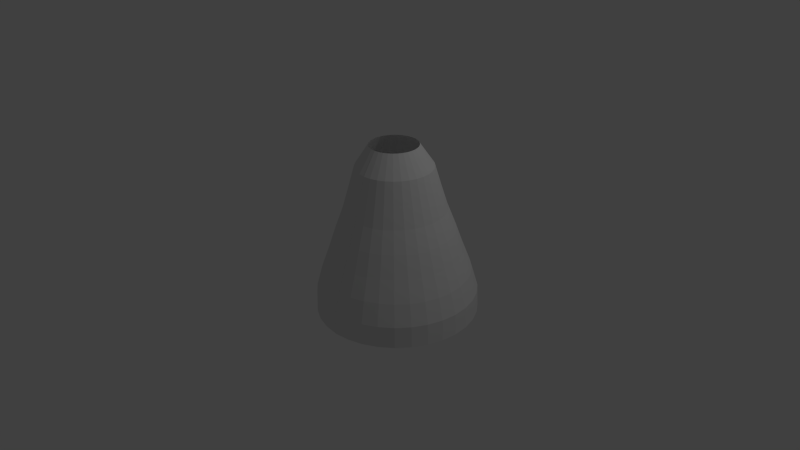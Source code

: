 # Source: NetMesh.blend  (saved by Blender 2.76.0; exported with 4.5.12 LTS)
import bpy
from mathutils import Matrix  # noqa: F401  (used for matrix-valued properties, if any)

bpy.ops.wm.read_factory_settings(use_empty=True)
scene = bpy.context.scene
scene.name = 'Scene'

# ---- collections
col_collection_1 = bpy.data.collections.new('Collection 1'); scene.collection.children.link(col_collection_1)

# ---- world
world_world = bpy.data.worlds.new('World'); scene.world = world_world
world_world.color = (0.05088, 0.05088, 0.05088)
world_world.use_sun_shadow = False
world_world.sun_shadow_jitter_overblur = 0.0
world_world.cycles.sampling_method = 'MANUAL'
world_world.cycles.sample_map_resolution = 256

# ---- cameras
cam_camera = bpy.data.cameras.new('Camera')
cam_camera.clip_end = 100.0
cam_camera.lens = 35.0
cam_camera.sensor_width = 32.0
cam_camera.sensor_height = 18.0
cam_camera.ortho_scale = 7.314
cam_camera.dof.focus_distance = 0.0
cam_camera.dof.aperture_fstop = 128.0

# ---- lights
light_lamp = bpy.data.lights.new('Lamp', 'POINT')
light_lamp.transmission_factor = 0.0
light_lamp.cutoff_distance = 30.0
light_lamp.energy = 100.0
light_lamp.shadow_buffer_clip_start = 1.001
light_lamp.shadow_soft_size = 0.1
light_lamp.shadow_maximum_resolution = 0.006
light_lamp.use_absolute_resolution = True
light_lamp.cycles.use_multiple_importance_sampling = False

# ---- meshes
me_cylinder = bpy.data.meshes.new('Cylinder')
me_cylinder.from_pydata([(6.264e-09, 0.9387, -1.0), (7.58e-08, 0.2581, 1.0), (0.1835, 0.9206, -1.0), (0.05461, 0.2527, 1.0), (0.3599, 0.8671, -1.0), (0.1071, 0.2367, 1.0), (0.5225, 0.7802, -1.0), (0.1555, 0.2109, 1.0), (0.665, 0.6632, -1.0), (0.1979, 0.1761, 1.0), (0.782, 0.5207, -1.0), (0.2328, 0.1336, 1.0), (0.8689, 0.3581, -1.0), (0.2586, 0.08524, 1.0), (0.9224, 0.1817, -1.0), (0.2746, 0.03272, 1.0), (0.9405, -0.001809, -1.0), (0.2799, -0.02189, 1.0), (0.9224, -0.1853, -1.0), (0.2746, -0.0765, 1.0), (0.8689, -0.3617, -1.0), (0.2586, -0.129, 1.0), (0.782, -0.5243, -1.0), (0.2328, -0.1774, 1.0), (0.665, -0.6668, -1.0), (0.1979, -0.2198, 1.0), (0.5225, -0.7838, -1.0), (0.1555, -0.2547, 1.0), (0.3599, -0.8707, -1.0), (0.1071, -0.2805, 1.0), (0.1835, -0.9242, -1.0), (0.05461, -0.2965, 1.0), (-3.002e-07, -0.9423, -1.0), (-1.542e-08, -0.3018, 1.0), (-0.1835, -0.9242, -1.0), (-0.05461, -0.2965, 1.0), (-0.3599, -0.8707, -1.0), (-0.1071, -0.2805, 1.0), (-0.5225, -0.7838, -1.0), (-0.1555, -0.2547, 1.0), (-0.665, -0.6668, -1.0), (-0.1979, -0.2198, 1.0), (-0.782, -0.5243, -1.0), (-0.2328, -0.1774, 1.0), (-0.8689, -0.3617, -1.0), (-0.2586, -0.129, 1.0), (-0.9224, -0.1853, -1.0), (-0.2746, -0.0765, 1.0), (-0.9405, -0.001808, -1.0), (-0.2799, -0.02189, 1.0), (-0.9224, 0.1817, -1.0), (-0.2746, 0.03272, 1.0), (-0.8689, 0.3581, -1.0), (-0.2586, 0.08524, 1.0), (-0.782, 0.5207, -1.0), (-0.2328, 0.1336, 1.0), (-0.665, 0.6632, -1.0), (-0.1979, 0.1761, 1.0), (-0.5225, 0.7802, -1.0), (-0.1555, 0.2109, 1.0), (-0.3599, 0.8671, -1.0), (-0.1071, 0.2367, 1.0), (-0.1835, 0.9206, -1.0), (-0.05461, 0.2527, 1.0), (3.334e-08, 0.6737, 0.0), (0.1333, 0.6605, 0.0), (0.2615, 0.6216, 0.0), (0.3796, 0.5585, 0.0), (0.4832, 0.4735, 0.0), (0.5681, 0.37, 0.0), (0.6313, 0.2519, 0.0), (0.6702, 0.1237, 0.0), (0.6833, -0.009629, 0.0), (0.6702, -0.1429, 0.0), (0.6313, -0.2711, 0.0), (0.5681, -0.3892, 0.0), (0.4832, -0.4928, 0.0), (0.3796, -0.5778, 0.0), (0.2615, -0.6409, 0.0), (0.1333, -0.6798, 0.0), (-1.893e-07, -0.6929, 0.0), (-0.1333, -0.6798, 0.0), (-0.2615, -0.6409, 0.0), (-0.3796, -0.5778, 0.0), (-0.4832, -0.4928, 0.0), (-0.5681, -0.3892, 0.0), (-0.6313, -0.2711, 0.0), (-0.6702, -0.1429, 0.0), (-0.6833, -0.009628, 0.0), (-0.6702, 0.1237, 0.0), (-0.6313, 0.2519, 0.0), (-0.5681, 0.37, 0.0), (-0.4832, 0.4735, 0.0), (-0.3796, 0.5585, 0.0), (-0.2615, 0.6216, 0.0), (-0.1333, 0.6605, 0.0), (5.104e-08, 0.5005, 0.5), (0.1005, 0.4906, 0.5), (0.1972, 0.4612, 0.5), (0.2862, 0.4136, 0.5), (0.3643, 0.3496, 0.5), (0.4284, 0.2715, 0.5), (0.476, 0.1824, 0.5), (0.5053, 0.08577, 0.5), (0.5152, -0.01474, 0.5), (0.5053, -0.1152, 0.5), (0.476, -0.2119, 0.5), (0.4284, -0.301, 0.5), (0.3643, -0.379, 0.5), (0.2862, -0.4431, 0.5), (0.1972, -0.4907, 0.5), (0.1005, -0.52, 0.5), (-1.168e-07, -0.5299, 0.5), (-0.1005, -0.52, 0.5), (-0.1972, -0.4907, 0.5), (-0.2862, -0.4431, 0.5), (-0.3643, -0.379, 0.5), (-0.4284, -0.301, 0.5), (-0.476, -0.2119, 0.5), (-0.5053, -0.1152, 0.5), (-0.5152, -0.01474, 0.5), (-0.5053, 0.08577, 0.5), (-0.476, 0.1824, 0.5), (-0.4284, 0.2715, 0.5), (-0.3643, 0.3496, 0.5), (-0.2862, 0.4136, 0.5), (-0.1972, 0.4612, 0.5), (-0.1005, 0.4906, 0.5), (0.168, 0.8402, -0.5), (0.3295, 0.7912, -0.5), (0.4783, 0.7116, -0.5), (0.6088, 0.6046, -0.5), (0.7159, 0.4741, -0.5), (0.7954, 0.3253, -0.5), (0.8444, 0.1637, -0.5), (0.861, -0.004227, -0.5), (0.8444, -0.1722, -0.5), (0.7954, -0.3337, -0.5), (0.7159, -0.4826, -0.5), (0.6088, -0.613, -0.5), (0.4783, -0.7201, -0.5), (0.3295, -0.7997, -0.5), (0.168, -0.8487, -0.5), (-2.659e-07, -0.8652, -0.5), (-0.168, -0.8487, -0.5), (-0.3295, -0.7997, -0.5), (-0.4783, -0.7201, -0.5), (-0.6088, -0.613, -0.5), (-0.7159, -0.4826, -0.5), (-0.7954, -0.3337, -0.5), (-0.8444, -0.1722, -0.5), (-0.861, -0.004226, -0.5), (-0.8444, 0.1637, -0.5), (-0.7954, 0.3253, -0.5), (-0.7159, 0.4741, -0.5), (-0.6088, 0.6046, -0.5), (-0.4783, 0.7116, -0.5), (-0.3295, 0.7912, -0.5), (-0.168, 0.8402, -0.5), (1.464e-08, 0.8567, -0.5), (2.436e-08, 0.7615, -0.25), (0.1499, 0.7468, -0.25), (0.2941, 0.703, -0.25), (0.427, 0.632, -0.25), (0.5435, 0.5364, -0.25), (0.639, 0.42, -0.25), (0.7101, 0.2871, -0.25), (0.7538, 0.1429, -0.25), (0.7686, -0.007036, -0.25), (0.7538, -0.157, -0.25), (0.7101, -0.3012, -0.25), (0.639, -0.434, -0.25), (0.5435, -0.5505, -0.25), (0.427, -0.6461, -0.25), (0.2941, -0.7171, -0.25), (0.1499, -0.7608, -0.25), (-2.261e-07, -0.7756, -0.25), (-0.1499, -0.7608, -0.25), (-0.2941, -0.7171, -0.25), (-0.427, -0.6461, -0.25), (-0.5435, -0.5505, -0.25), (-0.639, -0.434, -0.25), (-0.7101, -0.3012, -0.25), (-0.7538, -0.157, -0.25), (-0.7686, -0.007035, -0.25), (-0.7538, 0.1429, -0.25), (-0.7101, 0.2871, -0.25), (-0.639, 0.42, -0.25), (-0.5435, 0.5364, -0.25), (-0.427, 0.632, -0.25), (-0.2941, 0.703, -0.25), (-0.1499, 0.7468, -0.25), (0.115, 0.5657, 0.25), (0.2256, 0.5322, 0.25), (0.3275, 0.4777, 0.25), (0.4169, 0.4044, 0.25), (0.4902, 0.3151, 0.25), (0.5447, 0.2131, 0.25), (0.5782, 0.1025, 0.25), (0.5896, -0.01248, 0.25), (0.5782, -0.1275, 0.25), (0.5447, -0.2381, 0.25), (0.4902, -0.34, 0.25), (0.4169, -0.4294, 0.25), (0.3275, -0.5027, 0.25), (0.2256, -0.5572, 0.25), (0.115, -0.5907, 0.25), (-1.517e-07, -0.602, 0.25), (-0.115, -0.5907, 0.25), (-0.2256, -0.5572, 0.25), (-0.3275, -0.5027, 0.25), (-0.4169, -0.4294, 0.25), (-0.4902, -0.34, 0.25), (-0.5447, -0.2381, 0.25), (-0.5782, -0.1275, 0.25), (-0.5896, -0.01248, 0.25), (-0.5782, 0.1025, 0.25), (-0.5447, 0.2131, 0.25), (-0.4902, 0.3151, 0.25), (-0.4169, 0.4044, 0.25), (-0.3275, 0.4777, 0.25), (-0.2256, 0.5322, 0.25), (-0.115, 0.5657, 0.25), (4.045e-08, 0.5771, 0.25), (5.848e-08, 0.4276, 0.75), (0.08671, 0.419, 0.75), (0.1701, 0.3938, 0.75), (0.2469, 0.3527, 0.75), (0.3143, 0.2974, 0.75), (0.3696, 0.23, 0.75), (0.4106, 0.1532, 0.75), (0.4359, 0.06982, 0.75), (0.4445, -0.01689, 0.75), (0.4359, -0.1036, 0.75), (0.4106, -0.187, 0.75), (0.3696, -0.2638, 0.75), (0.3143, -0.3312, 0.75), (0.2469, -0.3865, 0.75), (0.1701, -0.4275, 0.75), (0.08671, -0.4528, 0.75), (-8.635e-08, -0.4614, 0.75), (-0.08671, -0.4528, 0.75), (-0.1701, -0.4275, 0.75), (-0.2469, -0.3865, 0.75), (-0.3143, -0.3312, 0.75), (-0.3696, -0.2638, 0.75), (-0.4106, -0.187, 0.75), (-0.4359, -0.1036, 0.75), (-0.4445, -0.01689, 0.75), (-0.4359, 0.06982, 0.75), (-0.4106, 0.1532, 0.75), (-0.3696, 0.2301, 0.75), (-0.3143, 0.2974, 0.75), (-0.2469, 0.3527, 0.75), (-0.1701, 0.3938, 0.75), (-0.08671, 0.419, 0.75), (0.1818, 0.9118, -0.75), (0.3566, 0.8588, -0.75), (0.5177, 0.7727, -0.75), (0.6589, 0.6568, -0.75), (0.7748, 0.5156, -0.75), (0.8609, 0.3545, -0.75), (0.9139, 0.1797, -0.75), (0.9318, -0.002073, -0.75), (0.9139, -0.1839, -0.75), (0.8609, -0.3587, -0.75), (0.7748, -0.5198, -0.75), (0.6589, -0.661, -0.75), (0.5177, -0.7768, -0.75), (0.3566, -0.863, -0.75), (0.1818, -0.916, -0.75), (-2.964e-07, -0.9339, -0.75), (-0.1818, -0.916, -0.75), (-0.3566, -0.863, -0.75), (-0.5177, -0.7768, -0.75), (-0.6589, -0.661, -0.75), (-0.7748, -0.5198, -0.75), (-0.8609, -0.3587, -0.75), (-0.9139, -0.1839, -0.75), (-0.9318, -0.002072, -0.75), (-0.9139, 0.1797, -0.75), (-0.8609, 0.3545, -0.75), (-0.7748, 0.5156, -0.75), (-0.6589, 0.6568, -0.75), (-0.5177, 0.7727, -0.75), (-0.3566, 0.8588, -0.75), (-0.1818, 0.9118, -0.75), (7.178e-09, 0.9297, -0.75), (-3.002e-07, -0.9454, -1.0), (-1.542e-08, -0.3027, 1.0), (-1.893e-07, -0.6951, 0.0), (-1.168e-07, -0.5316, 0.5), (-2.659e-07, -0.868, -0.5), (-2.261e-07, -0.7781, -0.25), (-1.517e-07, -0.6039, 0.25), (-8.635e-08, -0.4628, 0.75), (-2.964e-07, -0.9369, -0.75), (6.714e-08, 0.3428, 0.875), (0.07066, 0.3359, 0.875), (0.1386, 0.3152, 0.875), (0.2012, 0.2818, 0.875), (0.2561, 0.2367, 0.875), (0.3012, 0.1818, 0.875), (0.3346, 0.1192, 0.875), (0.3552, 0.05127, 0.875), (0.3622, -0.01939, 0.875), (0.3552, -0.09005, 0.875), (0.3346, -0.158, 0.875), (0.3012, -0.2206, 0.875), (0.2561, -0.2755, 0.875), (0.2012, -0.3206, 0.875), (0.1386, -0.354, 0.875), (0.07066, -0.3746, 0.875), (-5.088e-08, -0.3816, 0.875), (-0.07066, -0.3746, 0.875), (-0.1386, -0.354, 0.875), (-0.2012, -0.3206, 0.875), (-0.2561, -0.2755, 0.875), (-0.3012, -0.2206, 0.875), (-0.3346, -0.158, 0.875), (-0.3552, -0.09005, 0.875), (-0.3622, -0.01939, 0.875), (-0.3552, 0.05127, 0.875), (-0.3346, 0.1192, 0.875), (-0.3012, 0.1818, 0.875), (-0.2561, 0.2367, 0.875), (-0.2012, 0.2818, 0.875), (-0.1386, 0.3152, 0.875), (-0.07066, 0.3359, 0.875), (-5.088e-08, -0.3828, 0.875), (0.09361, 0.4548, 0.625), (0.1836, 0.4275, 0.625), (0.2666, 0.3832, 0.625), (0.3393, 0.3235, 0.625), (0.399, 0.2508, 0.625), (0.4433, 0.1678, 0.625), (0.4706, 0.0778, 0.625), (0.4798, -0.01581, 0.625), (0.4706, -0.1094, 0.625), (0.4433, -0.1994, 0.625), (0.399, -0.2824, 0.625), (0.3393, -0.3551, 0.625), (0.2666, -0.4148, 0.625), (0.1836, -0.4591, 0.625), (0.09361, -0.4864, 0.625), (-1.016e-07, -0.4957, 0.625), (-0.09361, -0.4864, 0.625), (-0.1836, -0.4591, 0.625), (-0.2666, -0.4148, 0.625), (-0.3393, -0.3551, 0.625), (-0.399, -0.2824, 0.625), (-0.4433, -0.1994, 0.625), (-0.4706, -0.1094, 0.625), (-0.4798, -0.01581, 0.625), (-0.4706, 0.0778, 0.625), (-0.4433, 0.1678, 0.625), (-0.399, 0.2508, 0.625), (-0.3393, 0.3235, 0.625), (-0.2666, 0.3832, 0.625), (-0.1836, 0.4275, 0.625), (-0.09361, 0.4548, 0.625), (5.476e-08, 0.464, 0.625), (-1.016e-07, -0.4972, 0.625), (4.574e-08, 0.5388, 0.375), (0.1078, 0.5282, 0.375), (0.2114, 0.4967, 0.375), (0.3069, 0.4457, 0.375), (0.3906, 0.377, 0.375), (0.4593, 0.2933, 0.375), (0.5103, 0.1978, 0.375), (0.5418, 0.09416, 0.375), (0.5524, -0.01361, 0.375), (0.5418, -0.1214, 0.375), (0.5103, -0.225, 0.375), (0.4593, -0.3205, 0.375), (0.3906, -0.4042, 0.375), (0.3069, -0.4729, 0.375), (0.2114, -0.5239, 0.375), (0.1078, -0.5554, 0.375), (-1.342e-07, -0.566, 0.375), (-0.1078, -0.5554, 0.375), (-0.2114, -0.5239, 0.375), (-0.3069, -0.4729, 0.375), (-0.3906, -0.4042, 0.375), (-0.4593, -0.3205, 0.375), (-0.5103, -0.225, 0.375), (-0.5418, -0.1214, 0.375), (-0.5524, -0.01361, 0.375), (-0.5418, 0.09416, 0.375), (-0.5103, 0.1978, 0.375), (-0.4593, 0.2933, 0.375), (-0.3906, 0.377, 0.375), (-0.3069, 0.4457, 0.375), (-0.2114, 0.4967, 0.375), (-0.1078, 0.5282, 0.375), (-1.342e-07, -0.5678, 0.375), (0.1242, 0.6131, 0.125), (0.2435, 0.5769, 0.125), (0.3536, 0.5181, 0.125), (0.45, 0.439, 0.125), (0.5292, 0.3425, 0.125), (0.588, 0.2325, 0.125), (0.6242, 0.1131, 0.125), (0.6364, -0.01105, 0.125), (0.6242, -0.1352, 0.125), (0.588, -0.2546, 0.125), (0.5292, -0.3646, 0.125), (0.45, -0.4611, 0.125), (0.3536, -0.5402, 0.125), (0.2435, -0.599, 0.125), (0.1242, -0.6352, 0.125), (-1.705e-07, -0.6475, 0.125), (-0.1242, -0.6352, 0.125), (-0.2435, -0.599, 0.125), (-0.3536, -0.5402, 0.125), (-0.45, -0.4611, 0.125), (-0.5292, -0.3646, 0.125), (-0.588, -0.2546, 0.125), (-0.6242, -0.1352, 0.125), (-0.6364, -0.01105, 0.125), (-0.6242, 0.1131, 0.125), (-0.588, 0.2325, 0.125), (-0.5292, 0.3425, 0.125), (-0.45, 0.439, 0.125), (-0.3536, 0.5181, 0.125), (-0.2435, 0.5769, 0.125), (-0.1242, 0.6131, 0.125), (3.689e-08, 0.6254, 0.125), (-1.705e-07, -0.6495, 0.125), (2.885e-08, 0.7176, -0.125), (0.1416, 0.7036, -0.125), (0.2778, 0.6623, -0.125), (0.4033, 0.5953, -0.125), (0.5133, 0.505, -0.125), (0.6036, 0.395, -0.125), (0.6707, 0.2695, -0.125), (0.712, 0.1333, -0.125), (0.7259, -0.008332, -0.125), (0.712, -0.15, -0.125), (0.6707, -0.2861, -0.125), (0.6036, -0.4116, -0.125), (0.5133, -0.5216, -0.125), (0.4033, -0.6119, -0.125), (0.2778, -0.679, -0.125), (0.1416, -0.7203, -0.125), (-2.077e-07, -0.7343, -0.125), (-0.1416, -0.7203, -0.125), (-0.2778, -0.679, -0.125), (-0.4033, -0.6119, -0.125), (-0.5133, -0.5216, -0.125), (-0.6036, -0.4116, -0.125), (-0.6707, -0.2861, -0.125), (-0.712, -0.15, -0.125), (-0.7259, -0.008331, -0.125), (-0.712, 0.1333, -0.125), (-0.6707, 0.2695, -0.125), (-0.6036, 0.395, -0.125), (-0.5133, 0.505, -0.125), (-0.4033, 0.5953, -0.125), (-0.2778, 0.6623, -0.125), (-0.1416, 0.7036, -0.125), (-2.077e-07, -0.7366, -0.125), (0.159, 0.7935, -0.375), (0.3118, 0.7471, -0.375), (0.4527, 0.6718, -0.375), (0.5761, 0.5705, -0.375), (0.6775, 0.447, -0.375), (0.7528, 0.3062, -0.375), (0.7991, 0.1533, -0.375), (0.8148, -0.005631, -0.375), (0.7991, -0.1646, -0.375), (0.7528, -0.3174, -0.375), (0.6775, -0.4583, -0.375), (0.5761, -0.5818, -0.375), (0.4527, -0.6831, -0.375), (0.3118, -0.7584, -0.375), (0.159, -0.8047, -0.375), (-2.46e-07, -0.8204, -0.375), (-0.159, -0.8047, -0.375), (-0.3118, -0.7584, -0.375), (-0.4527, -0.6831, -0.375), (-0.5761, -0.5818, -0.375), (-0.6775, -0.4583, -0.375), (-0.7528, -0.3174, -0.375), (-0.7991, -0.1646, -0.375), (-0.8148, -0.00563, -0.375), (-0.7991, 0.1533, -0.375), (-0.7528, 0.3062, -0.375), (-0.6775, 0.447, -0.375), (-0.5761, 0.5705, -0.375), (-0.4527, 0.6718, -0.375), (-0.3118, 0.7471, -0.375), (-0.159, 0.7935, -0.375), (1.95e-08, 0.8091, -0.375), (-2.46e-07, -0.8231, -0.375), (1.091e-08, 0.8932, -0.625), (0.1749, 0.876, -0.625), (0.343, 0.825, -0.625), (0.498, 0.7422, -0.625), (0.6338, 0.6307, -0.625), (0.7453, 0.4949, -0.625), (0.8282, 0.3399, -0.625), (0.8792, 0.1717, -0.625), (0.8964, -0.00315, -0.625), (0.8792, -0.178, -0.625), (0.8282, -0.3462, -0.625), (0.7453, -0.5012, -0.625), (0.6338, -0.637, -0.625), (0.498, -0.7485, -0.625), (0.343, -0.8313, -0.625), (0.1749, -0.8823, -0.625), (-2.812e-07, -0.8995, -0.625), (-0.1749, -0.8823, -0.625), (-0.343, -0.8313, -0.625), (-0.498, -0.7485, -0.625), (-0.6338, -0.637, -0.625), (-0.7453, -0.5012, -0.625), (-0.8282, -0.3462, -0.625), (-0.8792, -0.178, -0.625), (-0.8964, -0.003149, -0.625), (-0.8792, 0.1717, -0.625), (-0.8282, 0.3399, -0.625), (-0.7453, 0.4949, -0.625), (-0.6338, 0.6307, -0.625), (-0.498, 0.7422, -0.625), (-0.343, 0.825, -0.625), (-0.1749, 0.876, -0.625), (-2.812e-07, -0.9025, -0.625), (0.1826, 0.9162, -0.875), (0.3583, 0.863, -0.875), (0.5201, 0.7764, -0.875), (0.662, 0.66, -0.875), (0.7784, 0.5182, -0.875), (0.8649, 0.3563, -0.875), (0.9182, 0.1807, -0.875), (0.9362, -0.001941, -0.875), (0.9182, -0.1846, -0.875), (0.8649, -0.3602, -0.875), (0.7784, -0.522, -0.875), (0.662, -0.6639, -0.875), (0.5201, -0.7803, -0.875), (0.3583, -0.8668, -0.875), (0.1826, -0.9201, -0.875), (-2.983e-07, -0.9381, -0.875), (-0.1826, -0.9201, -0.875), (-0.3583, -0.8668, -0.875), (-0.5201, -0.7803, -0.875), (-0.662, -0.6639, -0.875), (-0.7784, -0.522, -0.875), (-0.8649, -0.3602, -0.875), (-0.9182, -0.1846, -0.875), (-0.9362, -0.00194, -0.875), (-0.9182, 0.1807, -0.875), (-0.8649, 0.3563, -0.875), (-0.7784, 0.5182, -0.875), (-0.662, 0.66, -0.875), (-0.5201, 0.7764, -0.875), (-0.3582, 0.863, -0.875), (-0.1826, 0.9162, -0.875), (6.721e-09, 0.9342, -0.875), (-2.983e-07, -0.9411, -0.875)], [], [(297, 1, 3, 298), (298, 3, 5, 299), (299, 5, 7, 300), (300, 7, 9, 301), (301, 9, 11, 302), (302, 11, 13, 303), (303, 13, 15, 304), (304, 15, 17, 305), (305, 17, 19, 306), (306, 19, 21, 307), (307, 21, 23, 308), (308, 23, 25, 309), (309, 25, 27, 310), (310, 27, 29, 311), (311, 29, 31, 312), (313, 33, 35, 314), (314, 35, 37, 315), (315, 37, 39, 316), (316, 39, 41, 317), (317, 41, 43, 318), (318, 43, 45, 319), (319, 45, 47, 320), (320, 47, 49, 321), (321, 49, 51, 322), (322, 51, 53, 323), (323, 53, 55, 324), (324, 55, 57, 325), (325, 57, 59, 326), (326, 59, 61, 327), (460, 95, 64, 429), (328, 63, 1, 297), (327, 61, 63, 328), (459, 94, 95, 460), (458, 93, 94, 459), (457, 92, 93, 458), (456, 91, 92, 457), (455, 90, 91, 456), (454, 89, 90, 455), (453, 88, 89, 454), (452, 87, 88, 453), (451, 86, 87, 452), (450, 85, 86, 451), (449, 84, 85, 450), (448, 83, 84, 449), (447, 82, 83, 448), (446, 81, 82, 447), (445, 80, 81, 446), (443, 78, 79, 444), (442, 77, 78, 443), (441, 76, 77, 442), (440, 75, 76, 441), (439, 74, 75, 440), (438, 73, 74, 439), (437, 72, 73, 438), (436, 71, 72, 437), (435, 70, 71, 436), (434, 69, 70, 435), (433, 68, 69, 434), (432, 67, 68, 433), (431, 66, 67, 432), (430, 65, 66, 431), (429, 64, 65, 430), (393, 126, 127, 394), (394, 127, 96, 363), (392, 125, 126, 393), (391, 124, 125, 392), (390, 123, 124, 391), (389, 122, 123, 390), (388, 121, 122, 389), (387, 120, 121, 388), (386, 119, 120, 387), (385, 118, 119, 386), (384, 117, 118, 385), (383, 116, 117, 384), (382, 115, 116, 383), (381, 114, 115, 382), (380, 113, 114, 381), (379, 112, 113, 380), (377, 110, 111, 378), (376, 109, 110, 377), (375, 108, 109, 376), (374, 107, 108, 375), (373, 106, 107, 374), (372, 105, 106, 373), (371, 104, 105, 372), (370, 103, 104, 371), (369, 102, 103, 370), (368, 101, 102, 369), (367, 100, 101, 368), (366, 99, 100, 367), (365, 98, 99, 366), (364, 97, 98, 365), (363, 96, 97, 364), (495, 159, 128, 496), (496, 128, 129, 497), (497, 129, 130, 498), (498, 130, 131, 499), (499, 131, 132, 500), (500, 132, 133, 501), (501, 133, 134, 502), (502, 134, 135, 503), (503, 135, 136, 504), (504, 136, 137, 505), (505, 137, 138, 506), (506, 138, 139, 507), (507, 139, 140, 508), (508, 140, 141, 509), (509, 141, 142, 510), (511, 143, 144, 512), (512, 144, 145, 513), (513, 145, 146, 514), (514, 146, 147, 515), (515, 147, 148, 516), (516, 148, 149, 517), (517, 149, 150, 518), (518, 150, 151, 519), (519, 151, 152, 520), (520, 152, 153, 521), (521, 153, 154, 522), (522, 154, 155, 523), (523, 155, 156, 524), (524, 156, 157, 525), (525, 157, 158, 526), (526, 158, 159, 495), (493, 160, 161, 462), (462, 161, 162, 463), (463, 162, 163, 464), (464, 163, 164, 465), (465, 164, 165, 466), (466, 165, 166, 467), (467, 166, 167, 468), (468, 167, 168, 469), (469, 168, 169, 470), (470, 169, 170, 471), (471, 170, 171, 472), (472, 171, 172, 473), (473, 172, 173, 474), (474, 173, 174, 475), (475, 174, 175, 476), (477, 176, 177, 478), (478, 177, 178, 479), (479, 178, 179, 480), (480, 179, 180, 481), (481, 180, 181, 482), (482, 181, 182, 483), (483, 182, 183, 484), (484, 183, 184, 485), (485, 184, 185, 486), (486, 185, 186, 487), (487, 186, 187, 488), (488, 187, 188, 489), (489, 188, 189, 490), (490, 189, 190, 491), (491, 190, 191, 492), (492, 191, 160, 493), (427, 223, 192, 396), (396, 192, 193, 397), (397, 193, 194, 398), (398, 194, 195, 399), (399, 195, 196, 400), (400, 196, 197, 401), (401, 197, 198, 402), (402, 198, 199, 403), (403, 199, 200, 404), (404, 200, 201, 405), (405, 201, 202, 406), (406, 202, 203, 407), (407, 203, 204, 408), (408, 204, 205, 409), (409, 205, 206, 410), (411, 207, 208, 412), (412, 208, 209, 413), (413, 209, 210, 414), (414, 210, 211, 415), (415, 211, 212, 416), (416, 212, 213, 417), (417, 213, 214, 418), (418, 214, 215, 419), (419, 215, 216, 420), (420, 216, 217, 421), (421, 217, 218, 422), (422, 218, 219, 423), (423, 219, 220, 424), (424, 220, 221, 425), (426, 222, 223, 427), (425, 221, 222, 426), (359, 254, 255, 360), (360, 255, 224, 361), (358, 253, 254, 359), (357, 252, 253, 358), (356, 251, 252, 357), (355, 250, 251, 356), (354, 249, 250, 355), (353, 248, 249, 354), (352, 247, 248, 353), (351, 246, 247, 352), (350, 245, 246, 351), (349, 244, 245, 350), (348, 243, 244, 349), (347, 242, 243, 348), (346, 241, 242, 347), (345, 240, 241, 346), (343, 238, 239, 344), (342, 237, 238, 343), (341, 236, 237, 342), (340, 235, 236, 341), (339, 234, 235, 340), (338, 233, 234, 339), (337, 232, 233, 338), (336, 231, 232, 337), (335, 230, 231, 336), (334, 229, 230, 335), (333, 228, 229, 334), (332, 227, 228, 333), (331, 226, 227, 332), (330, 225, 226, 331), (361, 224, 225, 330), (558, 286, 287, 559), (557, 285, 286, 558), (556, 284, 285, 557), (555, 283, 284, 556), (554, 282, 283, 555), (553, 281, 282, 554), (552, 280, 281, 553), (551, 279, 280, 552), (550, 278, 279, 551), (549, 277, 278, 550), (548, 276, 277, 549), (547, 275, 276, 548), (546, 274, 275, 547), (545, 273, 274, 546), (544, 272, 273, 545), (543, 271, 272, 544), (541, 269, 270, 542), (540, 268, 269, 541), (539, 267, 268, 540), (538, 266, 267, 539), (537, 265, 266, 538), (536, 264, 265, 537), (535, 263, 264, 536), (534, 262, 263, 535), (533, 261, 262, 534), (532, 260, 261, 533), (531, 259, 260, 532), (530, 258, 259, 531), (529, 257, 258, 530), (528, 256, 257, 529), (559, 287, 256, 528), (329, 295, 239, 312), (362, 291, 111, 344), (395, 294, 206, 378), (428, 290, 79, 410), (461, 293, 175, 444), (494, 292, 142, 476), (527, 296, 270, 510), (560, 288, 30, 542), (289, 329, 312, 31), (254, 327, 328, 255), (255, 328, 297, 224), (253, 326, 327, 254), (252, 325, 326, 253), (251, 324, 325, 252), (250, 323, 324, 251), (249, 322, 323, 250), (248, 321, 322, 249), (247, 320, 321, 248), (246, 319, 320, 247), (245, 318, 319, 246), (244, 317, 318, 245), (243, 316, 317, 244), (242, 315, 316, 243), (241, 314, 315, 242), (240, 313, 314, 241), (238, 311, 312, 239), (237, 310, 311, 238), (236, 309, 310, 237), (235, 308, 309, 236), (234, 307, 308, 235), (233, 306, 307, 234), (232, 305, 306, 233), (231, 304, 305, 232), (230, 303, 304, 231), (229, 302, 303, 230), (228, 301, 302, 229), (227, 300, 301, 228), (226, 299, 300, 227), (225, 298, 299, 226), (224, 297, 298, 225), (295, 362, 344, 239), (96, 361, 330, 97), (97, 330, 331, 98), (98, 331, 332, 99), (99, 332, 333, 100), (100, 333, 334, 101), (101, 334, 335, 102), (102, 335, 336, 103), (103, 336, 337, 104), (104, 337, 338, 105), (105, 338, 339, 106), (106, 339, 340, 107), (107, 340, 341, 108), (108, 341, 342, 109), (109, 342, 343, 110), (110, 343, 344, 111), (112, 345, 346, 113), (113, 346, 347, 114), (114, 347, 348, 115), (115, 348, 349, 116), (116, 349, 350, 117), (117, 350, 351, 118), (118, 351, 352, 119), (119, 352, 353, 120), (120, 353, 354, 121), (121, 354, 355, 122), (122, 355, 356, 123), (123, 356, 357, 124), (124, 357, 358, 125), (125, 358, 359, 126), (127, 360, 361, 96), (126, 359, 360, 127), (291, 395, 378, 111), (223, 363, 364, 192), (192, 364, 365, 193), (193, 365, 366, 194), (194, 366, 367, 195), (195, 367, 368, 196), (196, 368, 369, 197), (197, 369, 370, 198), (198, 370, 371, 199), (199, 371, 372, 200), (200, 372, 373, 201), (201, 373, 374, 202), (202, 374, 375, 203), (203, 375, 376, 204), (204, 376, 377, 205), (205, 377, 378, 206), (207, 379, 380, 208), (208, 380, 381, 209), (209, 381, 382, 210), (210, 382, 383, 211), (211, 383, 384, 212), (212, 384, 385, 213), (213, 385, 386, 214), (214, 386, 387, 215), (215, 387, 388, 216), (216, 388, 389, 217), (217, 389, 390, 218), (218, 390, 391, 219), (219, 391, 392, 220), (220, 392, 393, 221), (222, 394, 363, 223), (221, 393, 394, 222), (294, 428, 410, 206), (94, 425, 426, 95), (95, 426, 427, 64), (93, 424, 425, 94), (92, 423, 424, 93), (91, 422, 423, 92), (90, 421, 422, 91), (89, 420, 421, 90), (88, 419, 420, 89), (87, 418, 419, 88), (86, 417, 418, 87), (85, 416, 417, 86), (84, 415, 416, 85), (83, 414, 415, 84), (82, 413, 414, 83), (81, 412, 413, 82), (80, 411, 412, 81), (78, 409, 410, 79), (77, 408, 409, 78), (76, 407, 408, 77), (75, 406, 407, 76), (74, 405, 406, 75), (73, 404, 405, 74), (72, 403, 404, 73), (71, 402, 403, 72), (70, 401, 402, 71), (69, 400, 401, 70), (68, 399, 400, 69), (67, 398, 399, 68), (66, 397, 398, 67), (65, 396, 397, 66), (64, 427, 396, 65), (290, 461, 444, 79), (160, 429, 430, 161), (161, 430, 431, 162), (162, 431, 432, 163), (163, 432, 433, 164), (164, 433, 434, 165), (165, 434, 435, 166), (166, 435, 436, 167), (167, 436, 437, 168), (168, 437, 438, 169), (169, 438, 439, 170), (170, 439, 440, 171), (171, 440, 441, 172), (172, 441, 442, 173), (173, 442, 443, 174), (174, 443, 444, 175), (176, 445, 446, 177), (177, 446, 447, 178), (178, 447, 448, 179), (179, 448, 449, 180), (180, 449, 450, 181), (181, 450, 451, 182), (182, 451, 452, 183), (183, 452, 453, 184), (184, 453, 454, 185), (185, 454, 455, 186), (186, 455, 456, 187), (187, 456, 457, 188), (188, 457, 458, 189), (189, 458, 459, 190), (190, 459, 460, 191), (191, 460, 429, 160), (293, 494, 476, 175), (158, 492, 493, 159), (157, 491, 492, 158), (156, 490, 491, 157), (155, 489, 490, 156), (154, 488, 489, 155), (153, 487, 488, 154), (152, 486, 487, 153), (151, 485, 486, 152), (150, 484, 485, 151), (149, 483, 484, 150), (148, 482, 483, 149), (147, 481, 482, 148), (146, 480, 481, 147), (145, 479, 480, 146), (144, 478, 479, 145), (143, 477, 478, 144), (141, 475, 476, 142), (140, 474, 475, 141), (139, 473, 474, 140), (138, 472, 473, 139), (137, 471, 472, 138), (136, 470, 471, 137), (135, 469, 470, 136), (134, 468, 469, 135), (133, 467, 468, 134), (132, 466, 467, 133), (131, 465, 466, 132), (130, 464, 465, 131), (129, 463, 464, 130), (128, 462, 463, 129), (159, 493, 462, 128), (292, 527, 510, 142), (286, 526, 495, 287), (285, 525, 526, 286), (284, 524, 525, 285), (283, 523, 524, 284), (282, 522, 523, 283), (281, 521, 522, 282), (280, 520, 521, 281), (279, 519, 520, 280), (278, 518, 519, 279), (277, 517, 518, 278), (276, 516, 517, 277), (275, 515, 516, 276), (274, 514, 515, 275), (273, 513, 514, 274), (272, 512, 513, 273), (271, 511, 512, 272), (269, 509, 510, 270), (268, 508, 509, 269), (267, 507, 508, 268), (266, 506, 507, 267), (265, 505, 506, 266), (264, 504, 505, 265), (263, 503, 504, 264), (262, 502, 503, 263), (261, 501, 502, 262), (260, 500, 501, 261), (259, 499, 500, 260), (258, 498, 499, 259), (257, 497, 498, 258), (256, 496, 497, 257), (287, 495, 496, 256), (296, 560, 542, 270), (0, 559, 528, 2), (2, 528, 529, 4), (4, 529, 530, 6), (6, 530, 531, 8), (8, 531, 532, 10), (10, 532, 533, 12), (12, 533, 534, 14), (14, 534, 535, 16), (16, 535, 536, 18), (18, 536, 537, 20), (20, 537, 538, 22), (22, 538, 539, 24), (24, 539, 540, 26), (26, 540, 541, 28), (28, 541, 542, 30), (32, 543, 544, 34), (34, 544, 545, 36), (36, 545, 546, 38), (38, 546, 547, 40), (40, 547, 548, 42), (42, 548, 549, 44), (44, 549, 550, 46), (46, 550, 551, 48), (48, 551, 552, 50), (50, 552, 553, 52), (52, 553, 554, 54), (54, 554, 555, 56), (56, 555, 556, 58), (58, 556, 557, 60), (60, 557, 558, 62), (62, 558, 559, 0)])
_uv = me_cylinder.uv_layers.new(name='UVMap')
_uv.uv.foreach_set('vector', [0.5, 0.2989, 0.5, 0.3188, 0.4688, 0.3188, 0.4688, 0.2989, 0.4688, 0.2989, 0.4688, 0.3188, 0.4375, 0.3188, 0.4375, 0.2989, 0.4375, 0.2989, 0.4375, 0.3188, 0.4063, 0.3188, 0.4063, 0.2989, 0.4063, 0.2989, 0.4063, 0.3188, 0.375, 0.3188, 0.375, 0.2989, 0.375, 0.2989, 0.375, 0.3188, 0.3438, 0.3188, 0.3438, 0.2989, 0.3438, 0.2989, 0.3438, 0.3188, 0.3126, 0.3188, 0.3126, 0.2989, 0.3126, 0.2989, 0.3126, 0.3188, 0.2813, 0.3188, 0.2813, 0.2989, 0.2813, 0.2989, 0.2813, 0.3188, 0.2501, 0.3188, 0.2501, 0.2989, 0.2501, 0.2989, 0.2501, 0.3188, 0.2188, 0.3188, 0.2188, 0.2989, 0.2188, 0.2989, 0.2188, 0.3188, 0.1876, 0.3188, 0.1876, 0.2989, 0.1876, 0.2989, 0.1876, 0.3188, 0.1563, 0.3188, 0.1563, 0.2989, 0.1563, 0.2989, 0.1563, 0.3188, 0.1251, 0.3188, 0.1251, 0.2989, 0.1251, 0.2989, 0.1251, 0.3188, 0.09385, 0.3188, 0.09385, 0.2989, 0.09385, 0.2989, 0.09385, 0.3188, 0.0626, 0.3188, 0.0626, 0.2989, 0.0626, 0.2989, 0.0626, 0.3188, 0.03136, 0.3188, 0.03136, 0.2989, 0.9999, 0.2989, 0.9999, 0.3188, 0.9687, 0.3188, 0.9687, 0.2989, 0.9687, 0.2989, 0.9687, 0.3188, 0.9375, 0.3188, 0.9375, 0.2989, 0.9375, 0.2989, 0.9375, 0.3188, 0.9062, 0.3188, 0.9062, 0.2989, 0.9062, 0.2989, 0.9062, 0.3188, 0.875, 0.3188, 0.875, 0.2989, 0.875, 0.2989, 0.875, 0.3188, 0.8437, 0.3188, 0.8437, 0.2989, 0.8437, 0.2989, 0.8437, 0.3188, 0.8125, 0.3188, 0.8125, 0.2989, 0.8125, 0.2989, 0.8125, 0.3188, 0.7812, 0.3188, 0.7812, 0.2989, 0.7812, 0.2989, 0.7812, 0.3188, 0.75, 0.3188, 0.75, 0.2989, 0.75, 0.2989, 0.75, 0.3188, 0.7187, 0.3188, 0.7187, 0.2989, 0.7187, 0.2989, 0.7187, 0.3188, 0.6875, 0.3188, 0.6875, 0.2989, 0.6875, 0.2989, 0.6875, 0.3188, 0.6563, 0.3188, 0.6563, 0.2989, 0.6563, 0.2989, 0.6563, 0.3188, 0.625, 0.3188, 0.625, 0.2989, 0.625, 0.2989, 0.625, 0.3188, 0.5938, 0.3188, 0.5938, 0.2989, 0.5938, 0.2989, 0.5938, 0.3188, 0.5625, 0.3188, 0.5625, 0.2989, 0.5313, 0.1395, 0.5313, 0.1594, 0.5, 0.1594, 0.5, 0.1395, 0.5313, 0.2989, 0.5313, 0.3188, 0.5, 0.3188, 0.5, 0.2989, 0.5625, 0.2989, 0.5625, 0.3188, 0.5313, 0.3188, 0.5313, 0.2989, 0.5625, 0.1395, 0.5625, 0.1594, 0.5313, 0.1594, 0.5313, 0.1395, 0.5938, 0.1395, 0.5938, 0.1594, 0.5625, 0.1594, 0.5625, 0.1395, 0.625, 0.1395, 0.625, 0.1594, 0.5938, 0.1594, 0.5938, 0.1395, 0.6563, 0.1395, 0.6563, 0.1594, 0.625, 0.1594, 0.625, 0.1395, 0.6875, 0.1395, 0.6875, 0.1594, 0.6563, 0.1594, 0.6563, 0.1395, 0.7187, 0.1395, 0.7187, 0.1594, 0.6875, 0.1594, 0.6875, 0.1395, 0.75, 0.1395, 0.75, 0.1594, 0.7187, 0.1594, 0.7187, 0.1395, 0.7812, 0.1395, 0.7812, 0.1594, 0.75, 0.1594, 0.75, 0.1395, 0.8125, 0.1395, 0.8125, 0.1594, 0.7812, 0.1594, 0.7812, 0.1395, 0.8437, 0.1395, 0.8437, 0.1594, 0.8125, 0.1594, 0.8125, 0.1395, 0.875, 0.1395, 0.875, 0.1594, 0.8437, 0.1594, 0.8437, 0.1395, 0.9062, 0.1395, 0.9062, 0.1594, 0.875, 0.1594, 0.875, 0.1395, 0.9375, 0.1395, 0.9375, 0.1594, 0.9062, 0.1594, 0.9062, 0.1395, 0.9687, 0.1395, 0.9687, 0.1594, 0.9375, 0.1594, 0.9375, 0.1395, 0.9999, 0.1395, 0.9999, 0.1594, 0.9687, 0.1594, 0.9687, 0.1395, 0.0626, 0.1395, 0.0626, 0.1594, 0.03136, 0.1594, 0.03136, 0.1395, 0.09385, 0.1395, 0.09385, 0.1594, 0.0626, 0.1594, 0.0626, 0.1395, 0.1251, 0.1395, 0.1251, 0.1594, 0.09385, 0.1594, 0.09385, 0.1395, 0.1563, 0.1395, 0.1563, 0.1594, 0.1251, 0.1594, 0.1251, 0.1395, 0.1876, 0.1395, 0.1876, 0.1594, 0.1563, 0.1594, 0.1563, 0.1395, 0.2188, 0.1395, 0.2188, 0.1594, 0.1876, 0.1594, 0.1876, 0.1395, 0.2501, 0.1395, 0.2501, 0.1594, 0.2188, 0.1594, 0.2188, 0.1395, 0.2813, 0.1395, 0.2813, 0.1594, 0.2501, 0.1594, 0.2501, 0.1395, 0.3126, 0.1395, 0.3126, 0.1594, 0.2813, 0.1594, 0.2813, 0.1395, 0.3438, 0.1395, 0.3438, 0.1594, 0.3126, 0.1594, 0.3126, 0.1395, 0.375, 0.1395, 0.375, 0.1594, 0.3438, 0.1594, 0.3438, 0.1395, 0.4063, 0.1395, 0.4063, 0.1594, 0.375, 0.1594, 0.375, 0.1395, 0.4375, 0.1395, 0.4375, 0.1594, 0.4063, 0.1594, 0.4063, 0.1395, 0.4688, 0.1395, 0.4688, 0.1594, 0.4375, 0.1594, 0.4375, 0.1395, 0.5, 0.1395, 0.5, 0.1594, 0.4688, 0.1594, 0.4688, 0.1395, 0.5625, 0.2192, 0.5625, 0.2391, 0.5313, 0.2391, 0.5313, 0.2192, 0.5313, 0.2192, 0.5313, 0.2391, 0.5, 0.2391, 0.5, 0.2192, 0.5938, 0.2192, 0.5938, 0.2391, 0.5625, 0.2391, 0.5625, 0.2192, 0.625, 0.2192, 0.625, 0.2391, 0.5938, 0.2391, 0.5938, 0.2192, 0.6563, 0.2192, 0.6563, 0.2391, 0.625, 0.2391, 0.625, 0.2192, 0.6875, 0.2192, 0.6875, 0.2391, 0.6563, 0.2391, 0.6563, 0.2192, 0.7187, 0.2192, 0.7187, 0.2391, 0.6875, 0.2391, 0.6875, 0.2192, 0.75, 0.2192, 0.75, 0.2391, 0.7187, 0.2391, 0.7187, 0.2192, 0.7812, 0.2192, 0.7812, 0.2391, 0.75, 0.2391, 0.75, 0.2192, 0.8125, 0.2192, 0.8125, 0.2391, 0.7812, 0.2391, 0.7812, 0.2192, 0.8437, 0.2192, 0.8437, 0.2391, 0.8125, 0.2391, 0.8125, 0.2192, 0.875, 0.2192, 0.875, 0.2391, 0.8437, 0.2391, 0.8437, 0.2192, 0.9062, 0.2192, 0.9062, 0.2391, 0.875, 0.2391, 0.875, 0.2192, 0.9375, 0.2192, 0.9375, 0.2391, 0.9062, 0.2391, 0.9062, 0.2192, 0.9687, 0.2192, 0.9687, 0.2391, 0.9375, 0.2391, 0.9375, 0.2192, 0.9999, 0.2192, 0.9999, 0.2391, 0.9687, 0.2391, 0.9687, 0.2192, 0.0626, 0.2192, 0.0626, 0.2391, 0.03136, 0.2391, 0.03136, 0.2192, 0.09385, 0.2192, 0.09385, 0.2391, 0.0626, 0.2391, 0.0626, 0.2192, 0.1251, 0.2192, 0.1251, 0.2391, 0.09385, 0.2391, 0.09385, 0.2192, 0.1563, 0.2192, 0.1563, 0.2391, 0.1251, 0.2391, 0.1251, 0.2192, 0.1876, 0.2192, 0.1876, 0.2391, 0.1563, 0.2391, 0.1563, 0.2192, 0.2188, 0.2192, 0.2188, 0.2391, 0.1876, 0.2391, 0.1876, 0.2192, 0.2501, 0.2192, 0.2501, 0.2391, 0.2188, 0.2391, 0.2188, 0.2192, 0.2813, 0.2192, 0.2813, 0.2391, 0.2501, 0.2391, 0.2501, 0.2192, 0.3126, 0.2192, 0.3126, 0.2391, 0.2813, 0.2391, 0.2813, 0.2192, 0.3438, 0.2192, 0.3438, 0.2391, 0.3126, 0.2391, 0.3126, 0.2192, 0.375, 0.2192, 0.375, 0.2391, 0.3438, 0.2391, 0.3438, 0.2192, 0.4063, 0.2192, 0.4063, 0.2391, 0.375, 0.2391, 0.375, 0.2192, 0.4375, 0.2192, 0.4375, 0.2391, 0.4063, 0.2391, 0.4063, 0.2192, 0.4688, 0.2192, 0.4688, 0.2391, 0.4375, 0.2391, 0.4375, 0.2192, 0.5, 0.2192, 0.5, 0.2391, 0.4688, 0.2391, 0.4688, 0.2192, 0.5, 0.05983, 0.5, 0.07975, 0.4688, 0.07975, 0.4688, 0.05983, 0.4688, 0.05983, 0.4688, 0.07975, 0.4375, 0.07975, 0.4375, 0.05983, 0.4375, 0.05983, 0.4375, 0.07975, 0.4063, 0.07975, 0.4063, 0.05983, 0.4063, 0.05983, 0.4063, 0.07975, 0.375, 0.07975, 0.375, 0.05983, 0.375, 0.05983, 0.375, 0.07975, 0.3438, 0.07975, 0.3438, 0.05983, 0.3438, 0.05983, 0.3438, 0.07975, 0.3126, 0.07975, 0.3126, 0.05983, 0.3126, 0.05983, 0.3126, 0.07975, 0.2813, 0.07975, 0.2813, 0.05983, 0.2813, 0.05983, 0.2813, 0.07975, 0.2501, 0.07975, 0.2501, 0.05983, 0.2501, 0.05983, 0.2501, 0.07975, 0.2188, 0.07975, 0.2188, 0.05983, 0.2188, 0.05983, 0.2188, 0.07975, 0.1876, 0.07975, 0.1876, 0.05983, 0.1876, 0.05983, 0.1876, 0.07975, 0.1563, 0.07975, 0.1563, 0.05983, 0.1563, 0.05983, 0.1563, 0.07975, 0.1251, 0.07975, 0.1251, 0.05983, 0.1251, 0.05983, 0.1251, 0.07975, 0.09385, 0.07975, 0.09385, 0.05983, 0.09385, 0.05983, 0.09385, 0.07975, 0.0626, 0.07975, 0.0626, 0.05983, 0.0626, 0.05983, 0.0626, 0.07975, 0.03136, 0.07975, 0.03136, 0.05983, 0.9999, 0.05983, 0.9999, 0.07975, 0.9687, 0.07975, 0.9687, 0.05983, 0.9687, 0.05983, 0.9687, 0.07975, 0.9375, 0.07975, 0.9375, 0.05983, 0.9375, 0.05983, 0.9375, 0.07975, 0.9062, 0.07975, 0.9062, 0.05983, 0.9062, 0.05983, 0.9062, 0.07975, 0.875, 0.07975, 0.875, 0.05983, 0.875, 0.05983, 0.875, 0.07975, 0.8437, 0.07975, 0.8437, 0.05983, 0.8437, 0.05983, 0.8437, 0.07975, 0.8125, 0.07975, 0.8125, 0.05983, 0.8125, 0.05983, 0.8125, 0.07975, 0.7812, 0.07975, 0.7812, 0.05983, 0.7812, 0.05983, 0.7812, 0.07975, 0.75, 0.07975, 0.75, 0.05983, 0.75, 0.05983, 0.75, 0.07975, 0.7187, 0.07975, 0.7187, 0.05983, 0.7187, 0.05983, 0.7187, 0.07975, 0.6875, 0.07975, 0.6875, 0.05983, 0.6875, 0.05983, 0.6875, 0.07975, 0.6563, 0.07975, 0.6563, 0.05983, 0.6563, 0.05983, 0.6563, 0.07975, 0.625, 0.07975, 0.625, 0.05983, 0.625, 0.05983, 0.625, 0.07975, 0.5938, 0.07975, 0.5938, 0.05983, 0.5938, 0.05983, 0.5938, 0.07975, 0.5625, 0.07975, 0.5625, 0.05983, 0.5625, 0.05983, 0.5625, 0.07975, 0.5313, 0.07975, 0.5313, 0.05983, 0.5313, 0.05983, 0.5313, 0.07975, 0.5, 0.07975, 0.5, 0.05983, 0.5, 0.09967, 0.5, 0.1196, 0.4688, 0.1196, 0.4688, 0.09967, 0.4688, 0.09967, 0.4688, 0.1196, 0.4375, 0.1196, 0.4375, 0.09967, 0.4375, 0.09967, 0.4375, 0.1196, 0.4063, 0.1196, 0.4063, 0.09967, 0.4063, 0.09967, 0.4063, 0.1196, 0.375, 0.1196, 0.375, 0.09967, 0.375, 0.09967, 0.375, 0.1196, 0.3438, 0.1196, 0.3438, 0.09967, 0.3438, 0.09967, 0.3438, 0.1196, 0.3126, 0.1196, 0.3126, 0.09967, 0.3126, 0.09967, 0.3126, 0.1196, 0.2813, 0.1196, 0.2813, 0.09967, 0.2813, 0.09967, 0.2813, 0.1196, 0.2501, 0.1196, 0.2501, 0.09967, 0.2501, 0.09967, 0.2501, 0.1196, 0.2188, 0.1196, 0.2188, 0.09967, 0.2188, 0.09967, 0.2188, 0.1196, 0.1876, 0.1196, 0.1876, 0.09967, 0.1876, 0.09967, 0.1876, 0.1196, 0.1563, 0.1196, 0.1563, 0.09967, 0.1563, 0.09967, 0.1563, 0.1196, 0.1251, 0.1196, 0.1251, 0.09967, 0.1251, 0.09967, 0.1251, 0.1196, 0.09385, 0.1196, 0.09385, 0.09967, 0.09385, 0.09967, 0.09385, 0.1196, 0.0626, 0.1196, 0.0626, 0.09967, 0.0626, 0.09967, 0.0626, 0.1196, 0.03136, 0.1196, 0.03136, 0.09967, 0.9999, 0.09967, 0.9999, 0.1196, 0.9687, 0.1196, 0.9687, 0.09967, 0.9687, 0.09967, 0.9687, 0.1196, 0.9375, 0.1196, 0.9375, 0.09967, 0.9375, 0.09967, 0.9375, 0.1196, 0.9062, 0.1196, 0.9062, 0.09967, 0.9062, 0.09967, 0.9062, 0.1196, 0.875, 0.1196, 0.875, 0.09967, 0.875, 0.09967, 0.875, 0.1196, 0.8437, 0.1196, 0.8437, 0.09967, 0.8437, 0.09967, 0.8437, 0.1196, 0.8125, 0.1196, 0.8125, 0.09967, 0.8125, 0.09967, 0.8125, 0.1196, 0.7812, 0.1196, 0.7812, 0.09967, 0.7812, 0.09967, 0.7812, 0.1196, 0.75, 0.1196, 0.75, 0.09967, 0.75, 0.09967, 0.75, 0.1196, 0.7187, 0.1196, 0.7187, 0.09967, 0.7187, 0.09967, 0.7187, 0.1196, 0.6875, 0.1196, 0.6875, 0.09967, 0.6875, 0.09967, 0.6875, 0.1196, 0.6563, 0.1196, 0.6563, 0.09967, 0.6563, 0.09967, 0.6563, 0.1196, 0.625, 0.1196, 0.625, 0.09967, 0.625, 0.09967, 0.625, 0.1196, 0.5938, 0.1196, 0.5938, 0.09967, 0.5938, 0.09967, 0.5938, 0.1196, 0.5625, 0.1196, 0.5625, 0.09967, 0.5625, 0.09967, 0.5625, 0.1196, 0.5313, 0.1196, 0.5313, 0.09967, 0.5313, 0.09967, 0.5313, 0.1196, 0.5, 0.1196, 0.5, 0.09967, 0.5, 0.1794, 0.5, 0.1993, 0.4688, 0.1993, 0.4688, 0.1794, 0.4688, 0.1794, 0.4688, 0.1993, 0.4375, 0.1993, 0.4375, 0.1794, 0.4375, 0.1794, 0.4375, 0.1993, 0.4063, 0.1993, 0.4063, 0.1794, 0.4063, 0.1794, 0.4063, 0.1993, 0.375, 0.1993, 0.375, 0.1794, 0.375, 0.1794, 0.375, 0.1993, 0.3438, 0.1993, 0.3438, 0.1794, 0.3438, 0.1794, 0.3438, 0.1993, 0.3126, 0.1993, 0.3126, 0.1794, 0.3126, 0.1794, 0.3126, 0.1993, 0.2813, 0.1993, 0.2813, 0.1794, 0.2813, 0.1794, 0.2813, 0.1993, 0.2501, 0.1993, 0.2501, 0.1794, 0.2501, 0.1794, 0.2501, 0.1993, 0.2188, 0.1993, 0.2188, 0.1794, 0.2188, 0.1794, 0.2188, 0.1993, 0.1876, 0.1993, 0.1876, 0.1794, 0.1876, 0.1794, 0.1876, 0.1993, 0.1563, 0.1993, 0.1563, 0.1794, 0.1563, 0.1794, 0.1563, 0.1993, 0.1251, 0.1993, 0.1251, 0.1794, 0.1251, 0.1794, 0.1251, 0.1993, 0.09385, 0.1993, 0.09385, 0.1794, 0.09385, 0.1794, 0.09385, 0.1993, 0.0626, 0.1993, 0.0626, 0.1794, 0.0626, 0.1794, 0.0626, 0.1993, 0.03136, 0.1993, 0.03136, 0.1794, 0.9999, 0.1794, 0.9999, 0.1993, 0.9687, 0.1993, 0.9687, 0.1794, 0.9687, 0.1794, 0.9687, 0.1993, 0.9375, 0.1993, 0.9375, 0.1794, 0.9375, 0.1794, 0.9375, 0.1993, 0.9062, 0.1993, 0.9062, 0.1794, 0.9062, 0.1794, 0.9062, 0.1993, 0.875, 0.1993, 0.875, 0.1794, 0.875, 0.1794, 0.875, 0.1993, 0.8437, 0.1993, 0.8437, 0.1794, 0.8437, 0.1794, 0.8437, 0.1993, 0.8125, 0.1993, 0.8125, 0.1794, 0.8125, 0.1794, 0.8125, 0.1993, 0.7812, 0.1993, 0.7812, 0.1794, 0.7812, 0.1794, 0.7812, 0.1993, 0.75, 0.1993, 0.75, 0.1794, 0.75, 0.1794, 0.75, 0.1993, 0.7187, 0.1993, 0.7187, 0.1794, 0.7187, 0.1794, 0.7187, 0.1993, 0.6875, 0.1993, 0.6875, 0.1794, 0.6875, 0.1794, 0.6875, 0.1993, 0.6563, 0.1993, 0.6563, 0.1794, 0.6563, 0.1794, 0.6563, 0.1993, 0.625, 0.1993, 0.625, 0.1794, 0.625, 0.1794, 0.625, 0.1993, 0.5938, 0.1993, 0.5938, 0.1794, 0.5938, 0.1794, 0.5938, 0.1993, 0.5625, 0.1993, 0.5625, 0.1794, 0.5313, 0.1794, 0.5313, 0.1993, 0.5, 0.1993, 0.5, 0.1794, 0.5625, 0.1794, 0.5625, 0.1993, 0.5313, 0.1993, 0.5313, 0.1794, 0.5625, 0.2591, 0.5625, 0.279, 0.5313, 0.279, 0.5313, 0.2591, 0.5313, 0.2591, 0.5313, 0.279, 0.5, 0.279, 0.5, 0.2591, 0.5938, 0.2591, 0.5938, 0.279, 0.5625, 0.279, 0.5625, 0.2591, 0.625, 0.2591, 0.625, 0.279, 0.5938, 0.279, 0.5938, 0.2591, 0.6563, 0.2591, 0.6563, 0.279, 0.625, 0.279, 0.625, 0.2591, 0.6875, 0.2591, 0.6875, 0.279, 0.6563, 0.279, 0.6563, 0.2591, 0.7187, 0.2591, 0.7187, 0.279, 0.6875, 0.279, 0.6875, 0.2591, 0.75, 0.2591, 0.75, 0.279, 0.7187, 0.279, 0.7187, 0.2591, 0.7812, 0.2591, 0.7812, 0.279, 0.75, 0.279, 0.75, 0.2591, 0.8125, 0.2591, 0.8125, 0.279, 0.7812, 0.279, 0.7812, 0.2591, 0.8437, 0.2591, 0.8437, 0.279, 0.8125, 0.279, 0.8125, 0.2591, 0.875, 0.2591, 0.875, 0.279, 0.8437, 0.279, 0.8437, 0.2591, 0.9062, 0.2591, 0.9062, 0.279, 0.875, 0.279, 0.875, 0.2591, 0.9375, 0.2591, 0.9375, 0.279, 0.9062, 0.279, 0.9062, 0.2591, 0.9687, 0.2591, 0.9687, 0.279, 0.9375, 0.279, 0.9375, 0.2591, 0.9999, 0.2591, 0.9999, 0.279, 0.9687, 0.279, 0.9687, 0.2591, 0.0626, 0.2591, 0.0626, 0.279, 0.03136, 0.279, 0.03136, 0.2591, 0.09385, 0.2591, 0.09385, 0.279, 0.0626, 0.279, 0.0626, 0.2591, 0.1251, 0.2591, 0.1251, 0.279, 0.09385, 0.279, 0.09385, 0.2591, 0.1563, 0.2591, 0.1563, 0.279, 0.1251, 0.279, 0.1251, 0.2591, 0.1876, 0.2591, 0.1876, 0.279, 0.1563, 0.279, 0.1563, 0.2591, 0.2188, 0.2591, 0.2188, 0.279, 0.1876, 0.279, 0.1876, 0.2591, 0.2501, 0.2591, 0.2501, 0.279, 0.2188, 0.279, 0.2188, 0.2591, 0.2813, 0.2591, 0.2813, 0.279, 0.2501, 0.279, 0.2501, 0.2591, 0.3126, 0.2591, 0.3126, 0.279, 0.2813, 0.279, 0.2813, 0.2591, 0.3438, 0.2591, 0.3438, 0.279, 0.3126, 0.279, 0.3126, 0.2591, 0.375, 0.2591, 0.375, 0.279, 0.3438, 0.279, 0.3438, 0.2591, 0.4063, 0.2591, 0.4063, 0.279, 0.375, 0.279, 0.375, 0.2591, 0.4375, 0.2591, 0.4375, 0.279, 0.4063, 0.279, 0.4063, 0.2591, 0.4688, 0.2591, 0.4688, 0.279, 0.4375, 0.279, 0.4375, 0.2591, 0.5, 0.2591, 0.5, 0.279, 0.4688, 0.279, 0.4688, 0.2591, 0.5313, 0.01998, 0.5313, 0.0399, 0.5, 0.0399, 0.5, 0.01998, 0.5625, 0.01998, 0.5625, 0.0399, 0.5313, 0.0399, 0.5313, 0.01998, 0.5938, 0.01998, 0.5938, 0.0399, 0.5625, 0.0399, 0.5625, 0.01998, 0.625, 0.01998, 0.625, 0.0399, 0.5938, 0.0399, 0.5938, 0.01998, 0.6563, 0.01998, 0.6563, 0.0399, 0.625, 0.0399, 0.625, 0.01998, 0.6875, 0.01998, 0.6875, 0.0399, 0.6563, 0.0399, 0.6563, 0.01998, 0.7187, 0.01998, 0.7187, 0.0399, 0.6875, 0.0399, 0.6875, 0.01998, 0.75, 0.01998, 0.75, 0.0399, 0.7187, 0.0399, 0.7187, 0.01998, 0.7812, 0.01998, 0.7812, 0.0399, 0.75, 0.0399, 0.75, 0.01998, 0.8125, 0.01998, 0.8125, 0.0399, 0.7812, 0.0399, 0.7812, 0.01998, 0.8437, 0.01998, 0.8437, 0.0399, 0.8125, 0.0399, 0.8125, 0.01998, 0.875, 0.01998, 0.875, 0.0399, 0.8437, 0.0399, 0.8437, 0.01998, 0.9062, 0.01998, 0.9062, 0.0399, 0.875, 0.0399, 0.875, 0.01998, 0.9375, 0.01998, 0.9375, 0.0399, 0.9062, 0.0399, 0.9062, 0.01998, 0.9687, 0.01998, 0.9687, 0.0399, 0.9375, 0.0399, 0.9375, 0.01998, 0.9999, 0.01998, 0.9999, 0.0399, 0.9687, 0.0399, 0.9687, 0.01998, 0.0626, 0.01998, 0.0626, 0.0399, 0.03136, 0.0399, 0.03136, 0.01998, 0.09385, 0.01998, 0.09385, 0.0399, 0.0626, 0.0399, 0.0626, 0.01998, 0.1251, 0.01998, 0.1251, 0.0399, 0.09385, 0.0399, 0.09385, 0.01998, 0.1563, 0.01998, 0.1563, 0.0399, 0.1251, 0.0399, 0.1251, 0.01998, 0.1876, 0.01998, 0.1876, 0.0399, 0.1563, 0.0399, 0.1563, 0.01998, 0.2188, 0.01998, 0.2188, 0.0399, 0.1876, 0.0399, 0.1876, 0.01998, 0.2501, 0.01998, 0.2501, 0.0399, 0.2188, 0.0399, 0.2188, 0.01998, 0.2813, 0.01998, 0.2813, 0.0399, 0.2501, 0.0399, 0.2501, 0.01998, 0.3126, 0.01998, 0.3126, 0.0399, 0.2813, 0.0399, 0.2813, 0.01998, 0.3438, 0.01998, 0.3438, 0.0399, 0.3126, 0.0399, 0.3126, 0.01998, 0.375, 0.01998, 0.375, 0.0399, 0.3438, 0.0399, 0.3438, 0.01998, 0.4063, 0.01998, 0.4063, 0.0399, 0.375, 0.0399, 0.375, 0.01998, 0.4375, 0.01998, 0.4375, 0.0399, 0.4063, 0.0399, 0.4063, 0.01998, 0.4688, 0.01998, 0.4688, 0.0399, 0.4375, 0.0399, 0.4375, 0.01998, 0.5, 0.01998, 0.5, 0.0399, 0.4688, 0.0399, 0.4688, 0.01998, 5.646e-05, 0.2989, 5.646e-05, 0.279, 0.03136, 0.279, 0.03136, 0.2989, 5.646e-05, 0.2591, 5.646e-05, 0.2391, 0.03136, 0.2391, 0.03136, 0.2591, 5.646e-05, 0.2192, 5.646e-05, 0.1993, 0.03136, 0.1993, 0.03136, 0.2192, 5.646e-05, 0.1794, 5.646e-05, 0.1594, 0.03136, 0.1594, 0.03136, 0.1794, 5.646e-05, 0.1395, 5.646e-05, 0.1196, 0.03136, 0.1196, 0.03136, 0.1395, 5.646e-05, 0.09967, 5.646e-05, 0.07975, 0.03136, 0.07975, 0.03136, 0.09967, 5.646e-05, 0.05983, 5.646e-05, 0.0399, 0.03136, 0.0399, 0.03136, 0.05983, 5.646e-05, 0.01998, 5.646e-05, 5.751e-05, 0.03136, 5.751e-05, 0.03136, 0.01998, 5.646e-05, 0.3188, 5.646e-05, 0.2989, 0.03136, 0.2989, 0.03136, 0.3188, 0.5625, 0.279, 0.5625, 0.2989, 0.5313, 0.2989, 0.5313, 0.279, 0.5313, 0.279, 0.5313, 0.2989, 0.5, 0.2989, 0.5, 0.279, 0.5938, 0.279, 0.5938, 0.2989, 0.5625, 0.2989, 0.5625, 0.279, 0.625, 0.279, 0.625, 0.2989, 0.5938, 0.2989, 0.5938, 0.279, 0.6563, 0.279, 0.6563, 0.2989, 0.625, 0.2989, 0.625, 0.279, 0.6875, 0.279, 0.6875, 0.2989, 0.6563, 0.2989, 0.6563, 0.279, 0.7187, 0.279, 0.7187, 0.2989, 0.6875, 0.2989, 0.6875, 0.279, 0.75, 0.279, 0.75, 0.2989, 0.7187, 0.2989, 0.7187, 0.279, 0.7812, 0.279, 0.7812, 0.2989, 0.75, 0.2989, 0.75, 0.279, 0.8125, 0.279, 0.8125, 0.2989, 0.7812, 0.2989, 0.7812, 0.279, 0.8437, 0.279, 0.8437, 0.2989, 0.8125, 0.2989, 0.8125, 0.279, 0.875, 0.279, 0.875, 0.2989, 0.8437, 0.2989, 0.8437, 0.279, 0.9062, 0.279, 0.9062, 0.2989, 0.875, 0.2989, 0.875, 0.279, 0.9375, 0.279, 0.9375, 0.2989, 0.9062, 0.2989, 0.9062, 0.279, 0.9687, 0.279, 0.9687, 0.2989, 0.9375, 0.2989, 0.9375, 0.279, 0.9999, 0.279, 0.9999, 0.2989, 0.9687, 0.2989, 0.9687, 0.279, 0.0626, 0.279, 0.0626, 0.2989, 0.03136, 0.2989, 0.03136, 0.279, 0.09385, 0.279, 0.09385, 0.2989, 0.0626, 0.2989, 0.0626, 0.279, 0.1251, 0.279, 0.1251, 0.2989, 0.09385, 0.2989, 0.09385, 0.279, 0.1563, 0.279, 0.1563, 0.2989, 0.1251, 0.2989, 0.1251, 0.279, 0.1876, 0.279, 0.1876, 0.2989, 0.1563, 0.2989, 0.1563, 0.279, 0.2188, 0.279, 0.2188, 0.2989, 0.1876, 0.2989, 0.1876, 0.279, 0.2501, 0.279, 0.2501, 0.2989, 0.2188, 0.2989, 0.2188, 0.279, 0.2813, 0.279, 0.2813, 0.2989, 0.2501, 0.2989, 0.2501, 0.279, 0.3126, 0.279, 0.3126, 0.2989, 0.2813, 0.2989, 0.2813, 0.279, 0.3438, 0.279, 0.3438, 0.2989, 0.3126, 0.2989, 0.3126, 0.279, 0.375, 0.279, 0.375, 0.2989, 0.3438, 0.2989, 0.3438, 0.279, 0.4063, 0.279, 0.4063, 0.2989, 0.375, 0.2989, 0.375, 0.279, 0.4375, 0.279, 0.4375, 0.2989, 0.4063, 0.2989, 0.4063, 0.279, 0.4688, 0.279, 0.4688, 0.2989, 0.4375, 0.2989, 0.4375, 0.279, 0.5, 0.279, 0.5, 0.2989, 0.4688, 0.2989, 0.4688, 0.279, 5.646e-05, 0.279, 5.646e-05, 0.2591, 0.03136, 0.2591, 0.03136, 0.279, 0.5, 0.2391, 0.5, 0.2591, 0.4688, 0.2591, 0.4688, 0.2391, 0.4688, 0.2391, 0.4688, 0.2591, 0.4375, 0.2591, 0.4375, 0.2391, 0.4375, 0.2391, 0.4375, 0.2591, 0.4063, 0.2591, 0.4063, 0.2391, 0.4063, 0.2391, 0.4063, 0.2591, 0.375, 0.2591, 0.375, 0.2391, 0.375, 0.2391, 0.375, 0.2591, 0.3438, 0.2591, 0.3438, 0.2391, 0.3438, 0.2391, 0.3438, 0.2591, 0.3126, 0.2591, 0.3126, 0.2391, 0.3126, 0.2391, 0.3126, 0.2591, 0.2813, 0.2591, 0.2813, 0.2391, 0.2813, 0.2391, 0.2813, 0.2591, 0.2501, 0.2591, 0.2501, 0.2391, 0.2501, 0.2391, 0.2501, 0.2591, 0.2188, 0.2591, 0.2188, 0.2391, 0.2188, 0.2391, 0.2188, 0.2591, 0.1876, 0.2591, 0.1876, 0.2391, 0.1876, 0.2391, 0.1876, 0.2591, 0.1563, 0.2591, 0.1563, 0.2391, 0.1563, 0.2391, 0.1563, 0.2591, 0.1251, 0.2591, 0.1251, 0.2391, 0.1251, 0.2391, 0.1251, 0.2591, 0.09385, 0.2591, 0.09385, 0.2391, 0.09385, 0.2391, 0.09385, 0.2591, 0.0626, 0.2591, 0.0626, 0.2391, 0.0626, 0.2391, 0.0626, 0.2591, 0.03136, 0.2591, 0.03136, 0.2391, 0.9999, 0.2391, 0.9999, 0.2591, 0.9687, 0.2591, 0.9687, 0.2391, 0.9687, 0.2391, 0.9687, 0.2591, 0.9375, 0.2591, 0.9375, 0.2391, 0.9375, 0.2391, 0.9375, 0.2591, 0.9062, 0.2591, 0.9062, 0.2391, 0.9062, 0.2391, 0.9062, 0.2591, 0.875, 0.2591, 0.875, 0.2391, 0.875, 0.2391, 0.875, 0.2591, 0.8437, 0.2591, 0.8437, 0.2391, 0.8437, 0.2391, 0.8437, 0.2591, 0.8125, 0.2591, 0.8125, 0.2391, 0.8125, 0.2391, 0.8125, 0.2591, 0.7812, 0.2591, 0.7812, 0.2391, 0.7812, 0.2391, 0.7812, 0.2591, 0.75, 0.2591, 0.75, 0.2391, 0.75, 0.2391, 0.75, 0.2591, 0.7187, 0.2591, 0.7187, 0.2391, 0.7187, 0.2391, 0.7187, 0.2591, 0.6875, 0.2591, 0.6875, 0.2391, 0.6875, 0.2391, 0.6875, 0.2591, 0.6563, 0.2591, 0.6563, 0.2391, 0.6563, 0.2391, 0.6563, 0.2591, 0.625, 0.2591, 0.625, 0.2391, 0.625, 0.2391, 0.625, 0.2591, 0.5938, 0.2591, 0.5938, 0.2391, 0.5938, 0.2391, 0.5938, 0.2591, 0.5625, 0.2591, 0.5625, 0.2391, 0.5313, 0.2391, 0.5313, 0.2591, 0.5, 0.2591, 0.5, 0.2391, 0.5625, 0.2391, 0.5625, 0.2591, 0.5313, 0.2591, 0.5313, 0.2391, 5.646e-05, 0.2391, 5.646e-05, 0.2192, 0.03136, 0.2192, 0.03136, 0.2391, 0.5, 0.1993, 0.5, 0.2192, 0.4688, 0.2192, 0.4688, 0.1993, 0.4688, 0.1993, 0.4688, 0.2192, 0.4375, 0.2192, 0.4375, 0.1993, 0.4375, 0.1993, 0.4375, 0.2192, 0.4063, 0.2192, 0.4063, 0.1993, 0.4063, 0.1993, 0.4063, 0.2192, 0.375, 0.2192, 0.375, 0.1993, 0.375, 0.1993, 0.375, 0.2192, 0.3438, 0.2192, 0.3438, 0.1993, 0.3438, 0.1993, 0.3438, 0.2192, 0.3126, 0.2192, 0.3126, 0.1993, 0.3126, 0.1993, 0.3126, 0.2192, 0.2813, 0.2192, 0.2813, 0.1993, 0.2813, 0.1993, 0.2813, 0.2192, 0.2501, 0.2192, 0.2501, 0.1993, 0.2501, 0.1993, 0.2501, 0.2192, 0.2188, 0.2192, 0.2188, 0.1993, 0.2188, 0.1993, 0.2188, 0.2192, 0.1876, 0.2192, 0.1876, 0.1993, 0.1876, 0.1993, 0.1876, 0.2192, 0.1563, 0.2192, 0.1563, 0.1993, 0.1563, 0.1993, 0.1563, 0.2192, 0.1251, 0.2192, 0.1251, 0.1993, 0.1251, 0.1993, 0.1251, 0.2192, 0.09385, 0.2192, 0.09385, 0.1993, 0.09385, 0.1993, 0.09385, 0.2192, 0.0626, 0.2192, 0.0626, 0.1993, 0.0626, 0.1993, 0.0626, 0.2192, 0.03136, 0.2192, 0.03136, 0.1993, 0.9999, 0.1993, 0.9999, 0.2192, 0.9687, 0.2192, 0.9687, 0.1993, 0.9687, 0.1993, 0.9687, 0.2192, 0.9375, 0.2192, 0.9375, 0.1993, 0.9375, 0.1993, 0.9375, 0.2192, 0.9062, 0.2192, 0.9062, 0.1993, 0.9062, 0.1993, 0.9062, 0.2192, 0.875, 0.2192, 0.875, 0.1993, 0.875, 0.1993, 0.875, 0.2192, 0.8437, 0.2192, 0.8437, 0.1993, 0.8437, 0.1993, 0.8437, 0.2192, 0.8125, 0.2192, 0.8125, 0.1993, 0.8125, 0.1993, 0.8125, 0.2192, 0.7812, 0.2192, 0.7812, 0.1993, 0.7812, 0.1993, 0.7812, 0.2192, 0.75, 0.2192, 0.75, 0.1993, 0.75, 0.1993, 0.75, 0.2192, 0.7187, 0.2192, 0.7187, 0.1993, 0.7187, 0.1993, 0.7187, 0.2192, 0.6875, 0.2192, 0.6875, 0.1993, 0.6875, 0.1993, 0.6875, 0.2192, 0.6563, 0.2192, 0.6563, 0.1993, 0.6563, 0.1993, 0.6563, 0.2192, 0.625, 0.2192, 0.625, 0.1993, 0.625, 0.1993, 0.625, 0.2192, 0.5938, 0.2192, 0.5938, 0.1993, 0.5938, 0.1993, 0.5938, 0.2192, 0.5625, 0.2192, 0.5625, 0.1993, 0.5313, 0.1993, 0.5313, 0.2192, 0.5, 0.2192, 0.5, 0.1993, 0.5625, 0.1993, 0.5625, 0.2192, 0.5313, 0.2192, 0.5313, 0.1993, 5.646e-05, 0.1993, 5.646e-05, 0.1794, 0.03136, 0.1794, 0.03136, 0.1993, 0.5625, 0.1594, 0.5625, 0.1794, 0.5313, 0.1794, 0.5313, 0.1594, 0.5313, 0.1594, 0.5313, 0.1794, 0.5, 0.1794, 0.5, 0.1594, 0.5938, 0.1594, 0.5938, 0.1794, 0.5625, 0.1794, 0.5625, 0.1594, 0.625, 0.1594, 0.625, 0.1794, 0.5938, 0.1794, 0.5938, 0.1594, 0.6563, 0.1594, 0.6563, 0.1794, 0.625, 0.1794, 0.625, 0.1594, 0.6875, 0.1594, 0.6875, 0.1794, 0.6563, 0.1794, 0.6563, 0.1594, 0.7187, 0.1594, 0.7187, 0.1794, 0.6875, 0.1794, 0.6875, 0.1594, 0.75, 0.1594, 0.75, 0.1794, 0.7187, 0.1794, 0.7187, 0.1594, 0.7812, 0.1594, 0.7812, 0.1794, 0.75, 0.1794, 0.75, 0.1594, 0.8125, 0.1594, 0.8125, 0.1794, 0.7812, 0.1794, 0.7812, 0.1594, 0.8437, 0.1594, 0.8437, 0.1794, 0.8125, 0.1794, 0.8125, 0.1594, 0.875, 0.1594, 0.875, 0.1794, 0.8437, 0.1794, 0.8437, 0.1594, 0.9062, 0.1594, 0.9062, 0.1794, 0.875, 0.1794, 0.875, 0.1594, 0.9375, 0.1594, 0.9375, 0.1794, 0.9062, 0.1794, 0.9062, 0.1594, 0.9687, 0.1594, 0.9687, 0.1794, 0.9375, 0.1794, 0.9375, 0.1594, 0.9999, 0.1594, 0.9999, 0.1794, 0.9687, 0.1794, 0.9687, 0.1594, 0.0626, 0.1594, 0.0626, 0.1794, 0.03136, 0.1794, 0.03136, 0.1594, 0.09385, 0.1594, 0.09385, 0.1794, 0.0626, 0.1794, 0.0626, 0.1594, 0.1251, 0.1594, 0.1251, 0.1794, 0.09385, 0.1794, 0.09385, 0.1594, 0.1563, 0.1594, 0.1563, 0.1794, 0.1251, 0.1794, 0.1251, 0.1594, 0.1876, 0.1594, 0.1876, 0.1794, 0.1563, 0.1794, 0.1563, 0.1594, 0.2188, 0.1594, 0.2188, 0.1794, 0.1876, 0.1794, 0.1876, 0.1594, 0.2501, 0.1594, 0.2501, 0.1794, 0.2188, 0.1794, 0.2188, 0.1594, 0.2813, 0.1594, 0.2813, 0.1794, 0.2501, 0.1794, 0.2501, 0.1594, 0.3126, 0.1594, 0.3126, 0.1794, 0.2813, 0.1794, 0.2813, 0.1594, 0.3438, 0.1594, 0.3438, 0.1794, 0.3126, 0.1794, 0.3126, 0.1594, 0.375, 0.1594, 0.375, 0.1794, 0.3438, 0.1794, 0.3438, 0.1594, 0.4063, 0.1594, 0.4063, 0.1794, 0.375, 0.1794, 0.375, 0.1594, 0.4375, 0.1594, 0.4375, 0.1794, 0.4063, 0.1794, 0.4063, 0.1594, 0.4688, 0.1594, 0.4688, 0.1794, 0.4375, 0.1794, 0.4375, 0.1594, 0.5, 0.1594, 0.5, 0.1794, 0.4688, 0.1794, 0.4688, 0.1594, 5.646e-05, 0.1594, 5.646e-05, 0.1395, 0.03136, 0.1395, 0.03136, 0.1594, 0.5, 0.1196, 0.5, 0.1395, 0.4688, 0.1395, 0.4688, 0.1196, 0.4688, 0.1196, 0.4688, 0.1395, 0.4375, 0.1395, 0.4375, 0.1196, 0.4375, 0.1196, 0.4375, 0.1395, 0.4063, 0.1395, 0.4063, 0.1196, 0.4063, 0.1196, 0.4063, 0.1395, 0.375, 0.1395, 0.375, 0.1196, 0.375, 0.1196, 0.375, 0.1395, 0.3438, 0.1395, 0.3438, 0.1196, 0.3438, 0.1196, 0.3438, 0.1395, 0.3126, 0.1395, 0.3126, 0.1196, 0.3126, 0.1196, 0.3126, 0.1395, 0.2813, 0.1395, 0.2813, 0.1196, 0.2813, 0.1196, 0.2813, 0.1395, 0.2501, 0.1395, 0.2501, 0.1196, 0.2501, 0.1196, 0.2501, 0.1395, 0.2188, 0.1395, 0.2188, 0.1196, 0.2188, 0.1196, 0.2188, 0.1395, 0.1876, 0.1395, 0.1876, 0.1196, 0.1876, 0.1196, 0.1876, 0.1395, 0.1563, 0.1395, 0.1563, 0.1196, 0.1563, 0.1196, 0.1563, 0.1395, 0.1251, 0.1395, 0.1251, 0.1196, 0.1251, 0.1196, 0.1251, 0.1395, 0.09385, 0.1395, 0.09385, 0.1196, 0.09385, 0.1196, 0.09385, 0.1395, 0.0626, 0.1395, 0.0626, 0.1196, 0.0626, 0.1196, 0.0626, 0.1395, 0.03136, 0.1395, 0.03136, 0.1196, 0.9999, 0.1196, 0.9999, 0.1395, 0.9687, 0.1395, 0.9687, 0.1196, 0.9687, 0.1196, 0.9687, 0.1395, 0.9375, 0.1395, 0.9375, 0.1196, 0.9375, 0.1196, 0.9375, 0.1395, 0.9062, 0.1395, 0.9062, 0.1196, 0.9062, 0.1196, 0.9062, 0.1395, 0.875, 0.1395, 0.875, 0.1196, 0.875, 0.1196, 0.875, 0.1395, 0.8437, 0.1395, 0.8437, 0.1196, 0.8437, 0.1196, 0.8437, 0.1395, 0.8125, 0.1395, 0.8125, 0.1196, 0.8125, 0.1196, 0.8125, 0.1395, 0.7812, 0.1395, 0.7812, 0.1196, 0.7812, 0.1196, 0.7812, 0.1395, 0.75, 0.1395, 0.75, 0.1196, 0.75, 0.1196, 0.75, 0.1395, 0.7187, 0.1395, 0.7187, 0.1196, 0.7187, 0.1196, 0.7187, 0.1395, 0.6875, 0.1395, 0.6875, 0.1196, 0.6875, 0.1196, 0.6875, 0.1395, 0.6563, 0.1395, 0.6563, 0.1196, 0.6563, 0.1196, 0.6563, 0.1395, 0.625, 0.1395, 0.625, 0.1196, 0.625, 0.1196, 0.625, 0.1395, 0.5938, 0.1395, 0.5938, 0.1196, 0.5938, 0.1196, 0.5938, 0.1395, 0.5625, 0.1395, 0.5625, 0.1196, 0.5625, 0.1196, 0.5625, 0.1395, 0.5313, 0.1395, 0.5313, 0.1196, 0.5313, 0.1196, 0.5313, 0.1395, 0.5, 0.1395, 0.5, 0.1196, 5.646e-05, 0.1196, 5.646e-05, 0.09967, 0.03136, 0.09967, 0.03136, 0.1196, 0.5313, 0.07975, 0.5313, 0.09967, 0.5, 0.09967, 0.5, 0.07975, 0.5625, 0.07975, 0.5625, 0.09967, 0.5313, 0.09967, 0.5313, 0.07975, 0.5938, 0.07975, 0.5938, 0.09967, 0.5625, 0.09967, 0.5625, 0.07975, 0.625, 0.07975, 0.625, 0.09967, 0.5938, 0.09967, 0.5938, 0.07975, 0.6563, 0.07975, 0.6563, 0.09967, 0.625, 0.09967, 0.625, 0.07975, 0.6875, 0.07975, 0.6875, 0.09967, 0.6563, 0.09967, 0.6563, 0.07975, 0.7187, 0.07975, 0.7187, 0.09967, 0.6875, 0.09967, 0.6875, 0.07975, 0.75, 0.07975, 0.75, 0.09967, 0.7187, 0.09967, 0.7187, 0.07975, 0.7812, 0.07975, 0.7812, 0.09967, 0.75, 0.09967, 0.75, 0.07975, 0.8125, 0.07975, 0.8125, 0.09967, 0.7812, 0.09967, 0.7812, 0.07975, 0.8437, 0.07975, 0.8437, 0.09967, 0.8125, 0.09967, 0.8125, 0.07975, 0.875, 0.07975, 0.875, 0.09967, 0.8437, 0.09967, 0.8437, 0.07975, 0.9062, 0.07975, 0.9062, 0.09967, 0.875, 0.09967, 0.875, 0.07975, 0.9375, 0.07975, 0.9375, 0.09967, 0.9062, 0.09967, 0.9062, 0.07975, 0.9687, 0.07975, 0.9687, 0.09967, 0.9375, 0.09967, 0.9375, 0.07975, 0.9999, 0.07975, 0.9999, 0.09967, 0.9687, 0.09967, 0.9687, 0.07975, 0.0626, 0.07975, 0.0626, 0.09967, 0.03136, 0.09967, 0.03136, 0.07975, 0.09385, 0.07975, 0.09385, 0.09967, 0.0626, 0.09967, 0.0626, 0.07975, 0.1251, 0.07975, 0.1251, 0.09967, 0.09385, 0.09967, 0.09385, 0.07975, 0.1563, 0.07975, 0.1563, 0.09967, 0.1251, 0.09967, 0.1251, 0.07975, 0.1876, 0.07975, 0.1876, 0.09967, 0.1563, 0.09967, 0.1563, 0.07975, 0.2188, 0.07975, 0.2188, 0.09967, 0.1876, 0.09967, 0.1876, 0.07975, 0.2501, 0.07975, 0.2501, 0.09967, 0.2188, 0.09967, 0.2188, 0.07975, 0.2813, 0.07975, 0.2813, 0.09967, 0.2501, 0.09967, 0.2501, 0.07975, 0.3126, 0.07975, 0.3126, 0.09967, 0.2813, 0.09967, 0.2813, 0.07975, 0.3438, 0.07975, 0.3438, 0.09967, 0.3126, 0.09967, 0.3126, 0.07975, 0.375, 0.07975, 0.375, 0.09967, 0.3438, 0.09967, 0.3438, 0.07975, 0.4063, 0.07975, 0.4063, 0.09967, 0.375, 0.09967, 0.375, 0.07975, 0.4375, 0.07975, 0.4375, 0.09967, 0.4063, 0.09967, 0.4063, 0.07975, 0.4688, 0.07975, 0.4688, 0.09967, 0.4375, 0.09967, 0.4375, 0.07975, 0.5, 0.07975, 0.5, 0.09967, 0.4688, 0.09967, 0.4688, 0.07975, 5.646e-05, 0.07975, 5.646e-05, 0.05983, 0.03136, 0.05983, 0.03136, 0.07975, 0.5313, 0.0399, 0.5313, 0.05983, 0.5, 0.05983, 0.5, 0.0399, 0.5625, 0.0399, 0.5625, 0.05983, 0.5313, 0.05983, 0.5313, 0.0399, 0.5938, 0.0399, 0.5938, 0.05983, 0.5625, 0.05983, 0.5625, 0.0399, 0.625, 0.0399, 0.625, 0.05983, 0.5938, 0.05983, 0.5938, 0.0399, 0.6563, 0.0399, 0.6563, 0.05983, 0.625, 0.05983, 0.625, 0.0399, 0.6875, 0.0399, 0.6875, 0.05983, 0.6563, 0.05983, 0.6563, 0.0399, 0.7187, 0.0399, 0.7187, 0.05983, 0.6875, 0.05983, 0.6875, 0.0399, 0.75, 0.0399, 0.75, 0.05983, 0.7187, 0.05983, 0.7187, 0.0399, 0.7812, 0.0399, 0.7812, 0.05983, 0.75, 0.05983, 0.75, 0.0399, 0.8125, 0.0399, 0.8125, 0.05983, 0.7812, 0.05983, 0.7812, 0.0399, 0.8437, 0.0399, 0.8437, 0.05983, 0.8125, 0.05983, 0.8125, 0.0399, 0.875, 0.0399, 0.875, 0.05983, 0.8437, 0.05983, 0.8437, 0.0399, 0.9062, 0.0399, 0.9062, 0.05983, 0.875, 0.05983, 0.875, 0.0399, 0.9375, 0.0399, 0.9375, 0.05983, 0.9062, 0.05983, 0.9062, 0.0399, 0.9687, 0.0399, 0.9687, 0.05983, 0.9375, 0.05983, 0.9375, 0.0399, 0.9999, 0.0399, 0.9999, 0.05983, 0.9687, 0.05983, 0.9687, 0.0399, 0.0626, 0.0399, 0.0626, 0.05983, 0.03136, 0.05983, 0.03136, 0.0399, 0.09385, 0.0399, 0.09385, 0.05983, 0.0626, 0.05983, 0.0626, 0.0399, 0.1251, 0.0399, 0.1251, 0.05983, 0.09385, 0.05983, 0.09385, 0.0399, 0.1563, 0.0399, 0.1563, 0.05983, 0.1251, 0.05983, 0.1251, 0.0399, 0.1876, 0.0399, 0.1876, 0.05983, 0.1563, 0.05983, 0.1563, 0.0399, 0.2188, 0.0399, 0.2188, 0.05983, 0.1876, 0.05983, 0.1876, 0.0399, 0.2501, 0.0399, 0.2501, 0.05983, 0.2188, 0.05983, 0.2188, 0.0399, 0.2813, 0.0399, 0.2813, 0.05983, 0.2501, 0.05983, 0.2501, 0.0399, 0.3126, 0.0399, 0.3126, 0.05983, 0.2813, 0.05983, 0.2813, 0.0399, 0.3438, 0.0399, 0.3438, 0.05983, 0.3126, 0.05983, 0.3126, 0.0399, 0.375, 0.0399, 0.375, 0.05983, 0.3438, 0.05983, 0.3438, 0.0399, 0.4063, 0.0399, 0.4063, 0.05983, 0.375, 0.05983, 0.375, 0.0399, 0.4375, 0.0399, 0.4375, 0.05983, 0.4063, 0.05983, 0.4063, 0.0399, 0.4688, 0.0399, 0.4688, 0.05983, 0.4375, 0.05983, 0.4375, 0.0399, 0.5, 0.0399, 0.5, 0.05983, 0.4688, 0.05983, 0.4688, 0.0399, 5.646e-05, 0.0399, 5.646e-05, 0.01998, 0.03136, 0.01998, 0.03136, 0.0399, 0.5, 5.714e-05, 0.5, 0.01998, 0.4688, 0.01998, 0.4688, 5.717e-05, 0.4688, 5.717e-05, 0.4688, 0.01998, 0.4375, 0.01998, 0.4375, 5.72e-05, 0.4375, 5.72e-05, 0.4375, 0.01998, 0.4063, 0.01998, 0.4063, 5.724e-05, 0.4063, 5.724e-05, 0.4063, 0.01998, 0.375, 0.01998, 0.375, 5.726e-05, 0.375, 5.726e-05, 0.375, 0.01998, 0.3438, 0.01998, 0.3438, 5.729e-05, 0.3438, 5.729e-05, 0.3438, 0.01998, 0.3126, 0.01998, 0.3126, 5.731e-05, 0.3126, 5.731e-05, 0.3126, 0.01998, 0.2813, 0.01998, 0.2813, 5.735e-05, 0.2813, 5.735e-05, 0.2813, 0.01998, 0.2501, 0.01998, 0.2501, 5.737e-05, 0.2501, 5.737e-05, 0.2501, 0.01998, 0.2188, 0.01998, 0.2188, 5.739e-05, 0.2188, 5.739e-05, 0.2188, 0.01998, 0.1876, 0.01998, 0.1876, 5.742e-05, 0.1876, 5.742e-05, 0.1876, 0.01998, 0.1563, 0.01998, 0.1563, 5.743e-05, 0.1563, 5.743e-05, 0.1563, 0.01998, 0.1251, 0.01998, 0.1251, 5.746e-05, 0.1251, 5.746e-05, 0.1251, 0.01998, 0.09385, 0.01998, 0.09385, 5.749e-05, 0.09385, 5.749e-05, 0.09385, 0.01998, 0.0626, 0.01998, 0.0626, 5.75e-05, 0.0626, 5.75e-05, 0.0626, 0.01998, 0.03136, 0.01998, 0.03136, 5.751e-05, 0.9999, 5.646e-05, 0.9999, 0.01998, 0.9687, 0.01998, 0.9687, 5.654e-05, 0.9687, 5.654e-05, 0.9687, 0.01998, 0.9375, 0.01998, 0.9375, 5.659e-05, 0.9375, 5.659e-05, 0.9375, 0.01998, 0.9062, 0.01998, 0.9062, 5.665e-05, 0.9062, 5.665e-05, 0.9062, 0.01998, 0.875, 0.01998, 0.875, 5.667e-05, 0.875, 5.667e-05, 0.875, 0.01998, 0.8437, 0.01998, 0.8437, 5.673e-05, 0.8437, 5.673e-05, 0.8437, 0.01998, 0.8125, 0.01998, 0.8125, 5.679e-05, 0.8125, 5.679e-05, 0.8125, 0.01998, 0.7812, 0.01998, 0.7812, 5.683e-05, 0.7812, 5.683e-05, 0.7812, 0.01998, 0.75, 0.01998, 0.75, 5.685e-05, 0.75, 5.685e-05, 0.75, 0.01998, 0.7187, 0.01998, 0.7187, 5.691e-05, 0.7187, 5.691e-05, 0.7187, 0.01998, 0.6875, 0.01998, 0.6875, 5.693e-05, 0.6875, 5.693e-05, 0.6875, 0.01998, 0.6563, 0.01998, 0.6563, 5.698e-05, 0.6563, 5.698e-05, 0.6563, 0.01998, 0.625, 0.01998, 0.625, 5.704e-05, 0.625, 5.704e-05, 0.625, 0.01998, 0.5938, 0.01998, 0.5938, 5.706e-05, 0.5938, 5.706e-05, 0.5938, 0.01998, 0.5625, 0.01998, 0.5625, 5.709e-05, 0.5625, 5.709e-05, 0.5625, 0.01998, 0.5313, 0.01998, 0.5313, 5.713e-05, 0.5313, 5.713e-05, 0.5313, 0.01998, 0.5, 0.01998, 0.5, 5.714e-05])
me_cylinder.use_remesh_preserve_volume = False
me_cylinder.use_remesh_preserve_attributes = False
me_cylinder.use_mirror_vertex_groups = False
me_cylinder.update()

# ---- objects
ob_cylinder = bpy.data.objects.new('Cylinder', me_cylinder)
ob_lamp = bpy.data.objects.new('Lamp', light_lamp)
ob_camera = bpy.data.objects.new('Camera', cam_camera)

# ---- transforms, parenting, visibility, modifiers, constraints
ob_cylinder.location = (0.9999, -0.5158, 0.9327)
ob_cylinder.lineart.crease_threshold = 0.0
ob_lamp.location = (4.076, 1.005, 5.904)
ob_lamp.rotation_euler = (0.6503, 0.05522, 1.866)
ob_lamp.lock_rotations_4d = False
ob_lamp.empty_display_type = 'ARROWS'
ob_lamp.color = (0.0, 0.0, 0.0, 0.0)
ob_lamp.lineart.crease_threshold = 0.0
ob_camera.location = (7.481, -6.508, 5.344)
ob_camera.rotation_euler = (1.109, 0.01082, 0.8149)
ob_camera.lock_rotations_4d = False
ob_camera.empty_display_type = 'ARROWS'
ob_camera.color = (0.0, 0.0, 0.0, 0.0)
ob_camera.display_type = 'WIRE'
ob_camera.lineart.crease_threshold = 0.0

# ---- collection membership
col_collection_1.objects.link(ob_cylinder)
col_collection_1.objects.link(ob_lamp)
col_collection_1.objects.link(ob_camera)

# ---- scene / render settings (as saved in the file)
scene.camera = ob_camera
scene.frame_start = 1; scene.frame_end = 250; scene.frame_set(1)
scene.render.engine = 'BLENDER_EEVEE_NEXT'
scene.render.resolution_percentage = 50
scene.render.dither_intensity = 0.0
scene.cycles.use_denoising = False
scene.cycles.samples = 10
scene.cycles.sampling_pattern = 'TABULATED_SOBOL'
scene.cycles.light_sampling_threshold = 0.0
scene.cycles.use_adaptive_sampling = False
scene.cycles.use_light_tree = False
scene.cycles.blur_glossy = 0.0
scene.cycles.pixel_filter_type = 'GAUSSIAN'
scene.cycles.sample_clamp_indirect = 0.0
scene.view_settings.view_transform = 'Standard'
bpy.context.view_layer.update()
